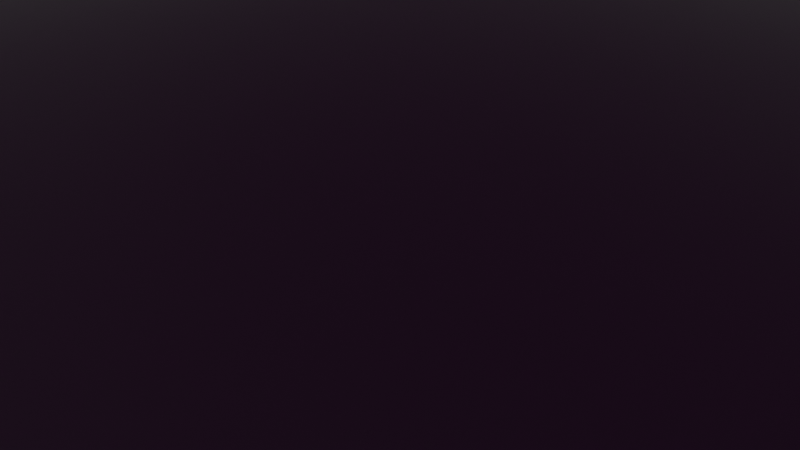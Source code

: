 # Source: LDJAM_50_tower.blend  (saved by Blender 3.0.42; exported with 4.5.12 LTS)
import bpy
from mathutils import Matrix  # noqa: F401  (used for matrix-valued properties, if any)

bpy.ops.wm.read_factory_settings(use_empty=True)
scene = bpy.context.scene
scene.name = 'Scene'

# ---- collections
col_collection = bpy.data.collections.new('Collection'); scene.collection.children.link(col_collection)
col_building = bpy.data.collections.new('Building'); scene.collection.children.link(col_building)
col_floor_25x25 = bpy.data.collections.new('Floor_25x25'); scene.collection.children.link(col_floor_25x25)
col_side_25x25 = bpy.data.collections.new('Side_25x25'); scene.collection.children.link(col_side_25x25)
col_closer_enviro = bpy.data.collections.new('Closer_Enviro'); scene.collection.children.link(col_closer_enviro)
col_side_base_entrance_25x25 = bpy.data.collections.new('Side_Base_Entrance_25x25'); scene.collection.children.link(col_side_base_entrance_25x25)
col_top_25x25 = bpy.data.collections.new('Top_25x25'); scene.collection.children.link(col_top_25x25)

# ---- images (referenced by path relative to the original .blend; pixels are not part of the script)
import os
ASSET_DIR = os.environ.get("B2B_ASSET_DIR", "")  # directory of the original .blend (textures are referenced by path, not embedded)
HERE = os.path.dirname(os.path.abspath(__file__))  # packed textures are extracted next to this script under _unpacked/

def load_image(name, relpath, width, height, colorspace="sRGB"):
    """Load a texture the original file referenced (path relative to the .blend, or extracted next to this script)."""
    p = next((c for c in (os.path.join(HERE, relpath), os.path.join(ASSET_DIR, relpath)) if relpath and os.path.exists(c)), "")
    if p:
        img = bpy.data.images.load(p, check_existing=True)
        img.name = name
    else:  # same state as the original file: an image datablock whose file is absent (Cycles renders it pink)
        img = bpy.data.images.new(name, width, height)
        img.source = "FILE"
        img.filepath = "//" + (relpath or name)
    img.colorspace_settings.name = colorspace
    return img
img_tex_building_png = load_image('tex_building.png', 'tex_building.png', 1024, 1024, 'sRGB')

# ---- materials (node trees are filled in below, after node groups)
mat_mdl_tower_structure = bpy.data.materials.new('mdl_tower_structure')
mat_mdl_tower_structure.use_backface_culling = True
mat_mdl_tower_structure.use_transparent_shadow = False
mat_mdl_walls = bpy.data.materials.new('mdl_walls')
mat_mdl_walls.use_backface_culling = True
mat_mdl_walls.use_transparent_shadow = False
mat_mat_tower_floor = bpy.data.materials.new('mat_tower_floor')
mat_mat_tower_floor.use_backface_culling = True
mat_mat_tower_floor.use_transparent_shadow = False
mat_mdl_glass = bpy.data.materials.new('mdl_glass')
mat_mdl_glass.surface_render_method = 'BLENDED'
mat_mdl_glass.blend_method = 'BLEND'
mat_mdl_glass.use_backface_culling = True
mat_mdl_glass.use_transparent_shadow = False
mat_mat_closer_enviro = bpy.data.materials.new('mat_closer_enviro')
mat_mat_closer_enviro.use_backface_culling = True
mat_mat_closer_enviro.use_transparent_shadow = False
mat_mat_neon = bpy.data.materials.new('mat_neon')
mat_mat_neon.use_transparent_shadow = False
mat_mat_meta_structure = bpy.data.materials.new('mat_meta_structure')
mat_mat_meta_structure.use_transparent_shadow = False

# ---- material node trees
mat_mdl_tower_structure.use_nodes = True; mat_mdl_tower_structure.node_tree.nodes.clear()
_N = mat_mdl_tower_structure.node_tree.nodes; _L = mat_mdl_tower_structure.node_tree.links
n0 = _N.new('ShaderNodeBsdfPrincipled'); n0.name = 'Principled BSDF'; n0.location = (10, 300)
n0.distribution = 'GGX'
n0.subsurface_method = 'RANDOM_WALK_SKIN'
n0.inputs[3].default_value = 1.45
n0.inputs[27].default_value = (0.0, 0.0, 0.0, 1.0)
n0.inputs[28].default_value = 1.0
n1 = _N.new('ShaderNodeOutputMaterial'); n1.name = 'Material Output'; n1.location = (300, 300)
n2 = _N.new('ShaderNodeTexImage'); n2.name = 'Image Texture'; n2.location = (-420, 192)
n2.image = img_tex_building_png
_L.new(n0.outputs[0], n1.inputs[0])
_L.new(n2.outputs[0], n0.inputs[0])
n1.is_active_output = True
mat_mdl_walls.use_nodes = True; mat_mdl_walls.node_tree.nodes.clear()
_N = mat_mdl_walls.node_tree.nodes; _L = mat_mdl_walls.node_tree.links
n0 = _N.new('ShaderNodeBsdfPrincipled'); n0.name = 'Principled BSDF'; n0.location = (10, 300)
n0.distribution = 'GGX'
n0.subsurface_method = 'RANDOM_WALK_SKIN'
n0.inputs[3].default_value = 1.45
n0.inputs[27].default_value = (0.0, 0.0, 0.0, 1.0)
n0.inputs[28].default_value = 1.0
n1 = _N.new('ShaderNodeOutputMaterial'); n1.name = 'Material Output'; n1.location = (300, 300)
_L.new(n0.outputs[0], n1.inputs[0])
n1.is_active_output = True
mat_mat_tower_floor.use_nodes = True; mat_mat_tower_floor.node_tree.nodes.clear()
_N = mat_mat_tower_floor.node_tree.nodes; _L = mat_mat_tower_floor.node_tree.links
n0 = _N.new('ShaderNodeBsdfPrincipled'); n0.name = 'Principled BSDF'; n0.location = (10, 300)
n0.distribution = 'GGX'
n0.subsurface_method = 'RANDOM_WALK_SKIN'
n0.inputs[0].default_value = (0.1036, 0.153, 0.8, 1.0)
n0.inputs[3].default_value = 1.45
n0.inputs[27].default_value = (0.0, 0.0, 0.0, 1.0)
n0.inputs[28].default_value = 1.0
n1 = _N.new('ShaderNodeOutputMaterial'); n1.name = 'Material Output'; n1.location = (300, 300)
_L.new(n0.outputs[0], n1.inputs[0])
n1.is_active_output = True
mat_mdl_glass.use_nodes = True; mat_mdl_glass.node_tree.nodes.clear()
_N = mat_mdl_glass.node_tree.nodes; _L = mat_mdl_glass.node_tree.links
n0 = _N.new('ShaderNodeBsdfPrincipled'); n0.name = 'Principled BSDF'; n0.location = (10, 300)
n0.distribution = 'GGX'
n0.subsurface_method = 'RANDOM_WALK_SKIN'
n0.inputs[3].default_value = 1.45
n0.inputs[4].default_value = 0.4961
n0.inputs[27].default_value = (0.0, 0.0, 0.0, 1.0)
n0.inputs[28].default_value = 1.0
n1 = _N.new('ShaderNodeOutputMaterial'); n1.name = 'Material Output'; n1.location = (300, 300)
_L.new(n0.outputs[0], n1.inputs[0])
n1.is_active_output = True
mat_mat_closer_enviro.use_nodes = True; mat_mat_closer_enviro.node_tree.nodes.clear()
_N = mat_mat_closer_enviro.node_tree.nodes; _L = mat_mat_closer_enviro.node_tree.links
n0 = _N.new('ShaderNodeBsdfPrincipled'); n0.name = 'Principled BSDF'; n0.location = (10, 300)
n0.distribution = 'GGX'
n0.subsurface_method = 'RANDOM_WALK_SKIN'
n0.inputs[0].default_value = (0.6, 0.6, 0.6, 1.0)
n0.inputs[3].default_value = 1.45
n0.inputs[27].default_value = (0.0, 0.0, 0.0, 1.0)
n0.inputs[28].default_value = 1.0
n1 = _N.new('ShaderNodeOutputMaterial'); n1.name = 'Material Output'; n1.location = (300, 300)
_L.new(n0.outputs[0], n1.inputs[0])
n1.is_active_output = True
mat_mat_neon.use_nodes = True; mat_mat_neon.node_tree.nodes.clear()
_N = mat_mat_neon.node_tree.nodes; _L = mat_mat_neon.node_tree.links
n0 = _N.new('ShaderNodeBsdfPrincipled'); n0.name = 'Principled BSDF'; n0.location = (10, 300)
n0.distribution = 'GGX'
n0.subsurface_method = 'RANDOM_WALK_SKIN'
n0.inputs[3].default_value = 1.45
n0.inputs[27].default_value = (0.0, 0.0, 0.0, 1.0)
n0.inputs[28].default_value = 1.0
n1 = _N.new('ShaderNodeOutputMaterial'); n1.name = 'Material Output'; n1.location = (300, 300)
_L.new(n0.outputs[0], n1.inputs[0])
n1.is_active_output = True
mat_mat_meta_structure.use_nodes = True; mat_mat_meta_structure.node_tree.nodes.clear()
_N = mat_mat_meta_structure.node_tree.nodes; _L = mat_mat_meta_structure.node_tree.links
n0 = _N.new('ShaderNodeBsdfPrincipled'); n0.name = 'Principled BSDF'; n0.location = (10, 300)
n0.distribution = 'GGX'
n0.subsurface_method = 'RANDOM_WALK_SKIN'
n0.inputs[3].default_value = 1.45
n0.inputs[27].default_value = (0.0, 0.0, 0.0, 1.0)
n0.inputs[28].default_value = 1.0
n1 = _N.new('ShaderNodeOutputMaterial'); n1.name = 'Material Output'; n1.location = (300, 300)
_L.new(n0.outputs[0], n1.inputs[0])
n1.is_active_output = True

# ---- world
world_world = bpy.data.worlds.new('World'); scene.world = world_world
world_world.use_nodes = True; world_world.node_tree.nodes.clear()
_N = world_world.node_tree.nodes; _L = world_world.node_tree.links
n0 = _N.new('ShaderNodeOutputWorld'); n0.name = 'World Output'; n0.location = (300, 300)
n1 = _N.new('ShaderNodeBackground'); n1.name = 'Background'; n1.location = (10, 300)
n1.inputs[0].default_value = (0.05088, 0.05088, 0.05088, 1.0)
_L.new(n1.outputs[0], n0.inputs[0])
n0.is_active_output = True
world_world.color = (0.05088, 0.05088, 0.05088)
world_world.use_sun_shadow = False
world_world.sun_shadow_jitter_overblur = 0.0

# ---- cameras
cam_camera = bpy.data.cameras.new('Camera')
cam_camera.clip_end = 100.0
cam_camera.ortho_scale = 7.314

# ---- lights
light_light = bpy.data.lights.new('Light', 'POINT')
light_light.transmission_factor = 0.0
light_light.energy = 1000.0
light_light.shadow_soft_size = 0.1
light_light.shadow_maximum_resolution = 0.006
light_light.use_absolute_resolution = True

# ---- meshes
me_plane_002 = bpy.data.meshes.new('Plane.002')
me_plane_002.from_pydata([(-0.25, -16.77, -1.918), (5.25, -16.77, -1.918), (-0.25, -16.77, 1.918), (5.25, -16.77, 1.918), (-0.25, -15.45, -1.918), (5.25, -15.45, -1.918), (-0.25, -15.45, 1.918), (5.25, -15.45, 1.918), (-0.25, -17.22, -1.076), (-0.25, -17.22, 1.076), (5.25, -17.22, -1.076), (5.25, -17.22, 1.076), (-0.25, -16.77, -1.076), (-0.25, -16.77, 1.076), (5.25, -16.77, 1.076), (5.25, -16.77, -1.076), (5.25, -17.5, -0.6679), (5.25, -17.5, 0.6679), (-0.25, -17.5, 0.6679), (-0.25, -17.5, -0.6679), (5.25, -17.22, 0.6679), (5.25, -17.22, -0.6679), (-0.25, -17.22, -0.6679), (-0.25, -17.22, 0.6679), (2.325, -16.87, -2.103), (2.787, -16.87, -2.103), (2.325, -16.87, 2.103), (2.787, -16.87, 2.103), (2.325, -15.35, -2.103), (2.787, -15.35, -2.103), (2.325, -15.35, 2.103), (2.787, -15.35, 2.103), (2.325, -17.39, -1.226), (2.325, -17.39, 1.226), (2.787, -17.39, -1.226), (2.787, -17.39, 1.226), (2.325, -16.87, -1.226), (2.325, -16.87, 1.226), (2.787, -16.87, 1.226), (2.787, -16.87, -1.226), (2.787, -17.72, -0.788), (2.787, -17.72, 0.788), (2.325, -17.72, 0.788), (2.325, -17.72, -0.788), (2.787, -17.39, 0.788), (2.787, -17.39, -0.788), (2.325, -17.39, -0.788), (2.325, -17.39, 0.788)], [], [(3, 14, 7), (1, 0, 4, 5), (2, 3, 7, 6), (15, 1, 5), (13, 14, 3, 2), (19, 16, 17, 18), (21, 22, 8, 10), (0, 1, 15, 12), (12, 15, 10, 8), (14, 13, 9, 11), (11, 9, 23, 20), (14, 11, 20), (14, 20, 21, 15), (5, 4, 6, 7), (7, 14, 15, 5), (22, 21, 16, 19), (15, 21, 10), (21, 20, 17, 16), (20, 23, 18, 17), (27, 38, 31), (25, 24, 28, 29), (26, 27, 31, 30), (39, 25, 29), (37, 38, 27, 26), (43, 40, 41, 42), (45, 46, 32, 34), (24, 25, 39, 36), (36, 39, 34, 32), (38, 37, 33, 35), (35, 33, 47, 44), (38, 35, 44), (38, 44, 45, 39), (29, 28, 30, 31), (31, 38, 39, 29), (46, 45, 40, 43), (39, 45, 34), (45, 44, 41, 40), (44, 47, 42, 41)])
_uv = me_plane_002.uv_layers.new(name='UVMap')
_uv.uv.foreach_set('vector', [0.4992, 0.62, 0.5125, 0.62, 0.52, 0.62, 0.5598, 0.62, 0.5598, 0.4971, 0.5806, 0.4971, 0.5806, 0.62, 0.4992, 0.4971, 0.4992, 0.62, 0.52, 0.62, 0.52, 0.4971, 0.5465, 0.62, 0.5598, 0.62, 0.5806, 0.62, 0.5125, 0.4971, 0.5125, 0.62, 0.4992, 0.62, 0.4992, 0.4971, 0.5285, 0.4971, 0.5285, 0.62, 0.5074, 0.62, 0.5074, 0.4971, 0.533, 0.62, 0.533, 0.4971, 0.5394, 0.4971, 0.5394, 0.62, 0.5598, 0.4971, 0.5598, 0.62, 0.5465, 0.62, 0.5465, 0.4971, 0.5465, 0.4971, 0.5465, 0.62, 0.5394, 0.62, 0.5394, 0.4971, 0.5125, 0.62, 0.5125, 0.4971, 0.5054, 0.4971, 0.5054, 0.62, 0.5054, 0.62, 0.5054, 0.4971, 0.5119, 0.4971, 0.5119, 0.62, 0.5125, 0.62, 0.5054, 0.62, 0.5119, 0.62, 0.5125, 0.62, 0.5119, 0.62, 0.533, 0.62, 0.5465, 0.62, 0.5806, 0.62, 0.5806, 0.4971, 0.52, 0.4971, 0.52, 0.62, 0.52, 0.62, 0.5125, 0.62, 0.5465, 0.62, 0.5806, 0.62, 0.533, 0.4971, 0.533, 0.62, 0.5285, 0.62, 0.5285, 0.4971, 0.5465, 0.62, 0.533, 0.62, 0.5394, 0.62, 0.533, 0.62, 0.5119, 0.62, 0.5074, 0.62, 0.5285, 0.62, 0.5119, 0.62, 0.5119, 0.4971, 0.5074, 0.4971, 0.5074, 0.62, 0.4946, 0.565, 0.5085, 0.565, 0.5187, 0.565, 0.5611, 0.565, 0.5611, 0.5547, 0.5852, 0.5547, 0.5852, 0.565, 0.4946, 0.5547, 0.4946, 0.565, 0.5187, 0.565, 0.5187, 0.5547, 0.5472, 0.565, 0.5611, 0.565, 0.5852, 0.565, 0.5085, 0.5547, 0.5085, 0.565, 0.4946, 0.565, 0.4946, 0.5547, 0.5269, 0.5547, 0.5269, 0.565, 0.502, 0.565, 0.502, 0.5547, 0.5321, 0.565, 0.5321, 0.5547, 0.539, 0.5547, 0.539, 0.565, 0.5611, 0.5547, 0.5611, 0.565, 0.5472, 0.565, 0.5472, 0.5547, 0.5472, 0.5547, 0.5472, 0.565, 0.539, 0.565, 0.539, 0.5547, 0.5085, 0.565, 0.5085, 0.5547, 0.5002, 0.5547, 0.5002, 0.565, 0.5002, 0.565, 0.5002, 0.5547, 0.5072, 0.5547, 0.5072, 0.565, 0.5085, 0.565, 0.5002, 0.565, 0.5072, 0.565, 0.5085, 0.565, 0.5072, 0.565, 0.5321, 0.565, 0.5472, 0.565, 0.5852, 0.565, 0.5852, 0.5547, 0.5187, 0.5547, 0.5187, 0.565, 0.5187, 0.565, 0.5085, 0.565, 0.5472, 0.565, 0.5852, 0.565, 0.5321, 0.5547, 0.5321, 0.565, 0.5269, 0.565, 0.5269, 0.5547, 0.5472, 0.565, 0.5321, 0.565, 0.539, 0.565, 0.5321, 0.565, 0.5072, 0.565, 0.502, 0.565, 0.5269, 0.565, 0.5072, 0.565, 0.5072, 0.5547, 0.502, 0.5547, 0.502, 0.565])
me_plane_002.materials.append(mat_mdl_tower_structure)
me_plane_002.use_remesh_fix_poles = True
me_plane_002.use_remesh_preserve_attributes = False
me_plane_002.update()
me_cube_004 = bpy.data.meshes.new('Cube.004')
me_cube_004.from_pydata([(-10.99, -7.974, 2.543), (-10.99, -7.974, 4.666), (-10.99, 1.0, 2.543), (-10.99, 1.0, 4.666), (-15.05, 1.0, 2.543), (-15.05, 1.0, 4.666), (-8.521, 6.798, 2.543), (-8.521, 6.798, 4.666), (-19.6, 6.798, 2.543), (-19.6, 6.798, 4.666), (-8.521, 10.18, 2.543), (-8.521, 10.18, 4.666), (-17.35, -7.974, 2.543), (-17.35, -7.974, 4.666), (-17.75, -6.112, 2.543), (-17.75, -6.112, 4.666), (-17.75, 1.597, 2.543), (-17.75, 1.597, 4.666), (-17.9, -1.298, 2.543), (-17.9, -1.298, 4.666), (-22.17, -1.298, 2.543), (-22.17, -1.298, 4.666), (-19.6, 9.439, 2.543), (-19.6, 9.439, 4.666), (-13.53, 6.798, 2.543), (-13.53, 6.798, 4.666), (-13.53, 9.439, 2.543), (-13.53, 9.439, 4.666), (-5.001, -10.2, 2.543), (-5.001, -10.2, 4.666), (-5.001, 1.0, 2.543), (-5.001, 1.0, 4.666)], [], [(2, 3, 1, 0), (3, 2, 4, 5), (7, 6, 8, 9), (6, 7, 11, 10), (0, 1, 13, 12), (15, 14, 16, 17), (18, 19, 21, 20), (9, 8, 22, 23), (25, 24, 26, 27), (30, 31, 29, 28)])
_uv = me_cube_004.uv_layers.new(name='UVMap')
_uv.uv.foreach_set('vector', [0.375, 0.5, 0.625, 0.5, 0.625, 0.75, 0.375, 0.75, 0.625, 0.5, 0.375, 0.5, 0.375, 0.5, 0.625, 0.5, 0.625, 0.5, 0.375, 0.5, 0.375, 0.5, 0.625, 0.5, 0.375, 0.5, 0.625, 0.5, 0.625, 0.5, 0.375, 0.5, 0.375, 0.75, 0.625, 0.75, 0.625, 0.75, 0.375, 0.75, 0.625, 0.75, 0.375, 0.75, 0.375, 0.75, 0.625, 0.75, 0.375, 0.75, 0.625, 0.75, 0.625, 0.75, 0.375, 0.75, 0.625, 0.5, 0.375, 0.5, 0.375, 0.5, 0.625, 0.5, 0.625, 0.5, 0.375, 0.5, 0.375, 0.5, 0.625, 0.5, 0.375, 0.5, 0.625, 0.5, 0.625, 0.75, 0.375, 0.75])
me_cube_004.materials.append(mat_mdl_walls)
me_cube_004.use_remesh_fix_poles = True
me_cube_004.use_remesh_preserve_attributes = False
me_cube_004.update()
me_cube_016 = bpy.data.meshes.new('Cube.016')
me_cube_016.from_pydata([(1.508, -7.483, 0.1334), (1.508, -7.483, 2.257), (1.508, 1.0, 0.1334), (1.508, 1.0, 2.257), (-2.549, 1.0, 0.1334), (-2.549, 1.0, 2.257), (4.601, 6.798, 0.1334), (4.601, 6.798, 2.257), (-7.101, 6.798, 0.1334), (-7.101, 6.798, 2.257), (4.601, 10.77, 0.1334), (4.601, 10.77, 2.257), (-4.855, -7.483, 0.1334), (-4.855, -7.483, 2.257), (-5.246, -6.112, 0.1334), (-5.246, -6.112, 2.257), (-5.246, 1.597, 0.1334), (-5.246, 1.597, 2.257), (-5.403, -1.298, 0.1334), (-5.403, -1.298, 2.257), (-8.493, -1.298, 0.1334), (-8.493, -1.298, 2.257), (-7.101, 9.439, 0.1334), (-7.101, 9.439, 2.257), (-1.027, 6.798, 0.1334), (-1.027, 6.798, 2.257), (-1.027, 9.439, 0.1334), (-1.027, 9.439, 2.257), (7.499, -10.2, 0.1334), (7.499, -10.2, 2.257), (7.499, 1.0, 0.1334), (7.499, 1.0, 2.257)], [], [(2, 3, 1, 0), (3, 2, 4, 5), (7, 6, 8, 9), (6, 7, 11, 10), (0, 1, 13, 12), (15, 14, 16, 17), (18, 19, 21, 20), (9, 8, 22, 23), (25, 24, 26, 27), (30, 31, 29, 28)])
_uv = me_cube_016.uv_layers.new(name='UVMap')
_uv.uv.foreach_set('vector', [0.375, 0.5, 0.625, 0.5, 0.625, 0.75, 0.375, 0.75, 0.625, 0.5, 0.375, 0.5, 0.375, 0.5, 0.625, 0.5, 0.625, 0.5, 0.375, 0.5, 0.375, 0.5, 0.625, 0.5, 0.375, 0.5, 0.625, 0.5, 0.625, 0.5, 0.375, 0.5, 0.375, 0.75, 0.625, 0.75, 0.625, 0.75, 0.375, 0.75, 0.625, 0.75, 0.375, 0.75, 0.375, 0.75, 0.625, 0.75, 0.375, 0.75, 0.625, 0.75, 0.625, 0.75, 0.375, 0.75, 0.625, 0.5, 0.375, 0.5, 0.375, 0.5, 0.625, 0.5, 0.625, 0.5, 0.375, 0.5, 0.375, 0.5, 0.625, 0.5, 0.375, 0.5, 0.625, 0.5, 0.625, 0.75, 0.375, 0.75])
me_cube_016.materials.append(mat_mdl_walls)
me_cube_016.use_remesh_fix_poles = True
me_cube_016.use_remesh_preserve_attributes = False
me_cube_016.update()
me_plane_009 = bpy.data.meshes.new('Plane.009')
me_plane_009.from_pydata([(0.0, -10.24, 0.0), (3.893, -10.24, 0.0), (12.36, -3.968, 0.0), (12.36, -10.61, 0.0), (0.0, 0.0, 0.0), (10.2, -3.968, 0.0), (10.2, 0.0, 0.0), (3.893, -12.64, 0.0), (10.33, -12.64, 0.0)], [], [(1, 5, 4), (0, 1, 4), (6, 4, 5), (1, 7, 8), (2, 5, 3), (1, 8, 3, 5)])
_uv = me_plane_009.uv_layers.new(name='UVMap')
_uv.uv.foreach_set('vector', [1.0, 0.0, 1.0, 0.3063, 0.3817, 0.3063, 0.0, 0.0, 0.3817, 0.0, 0.0, 0.3063, 1.0, 0.5, 0.3817, 0.3063, 1.0, 0.3063, 1.0, 0.0, 1.0, 0.0, 1.0, 0.0, 1.0, 0.3063, 1.0, 0.3063, 1.0, 0.0, 1.0, 0.0, 1.0, 0.0, 1.0, 0.0, 1.0, 0.3063])
me_plane_009.materials.append(mat_mat_tower_floor)
me_plane_009.use_remesh_fix_poles = True
me_plane_009.use_remesh_preserve_attributes = False
me_plane_009.update()
me_plane = bpy.data.meshes.new('Plane')
me_plane.from_pydata([(-1.192e-08, 10.01, 0.1881), (-4.649e-07, 10.01, 4.812), (1.629e-07, -10.08, 0.1881), (-2.901e-07, -10.08, 4.812), (3.962e-08, 4.087, 0.1881), (-2.0, 4.039, 0.1881), (-2.0, -4.106, 0.1881), (1.114e-07, -4.154, 0.1881), (-3.416e-07, -4.154, 4.812), (-2.0, -4.106, 4.812), (-2.0, 4.039, 4.812), (-4.134e-07, 4.087, 4.812)], [], [(0, 1, 11, 4), (7, 8, 3, 2), (9, 6, 5, 10)])
_uv = me_plane.uv_layers.new(name='UVMap')
_uv.uv.foreach_set('vector', [0.0, 0.0, 1.0, 0.0, 1.0, 0.2948, 0.0, 0.2948, 0.0, 0.7052, 1.0, 0.7052, 1.0, 1.0, 0.0, 1.0, 1.0, 0.7028, 0.0, 0.7028, 0.0, 0.2972, 1.0, 0.2972])
me_plane.materials.append(mat_mdl_glass)
me_plane.use_remesh_fix_poles = True
me_plane.use_remesh_preserve_attributes = False
me_plane.update()
me_plane_001 = bpy.data.meshes.new('Plane.001')
me_plane_001.from_pydata([(1.609e-07, -0.05269, 0.1239), (2.086e-07, -0.05269, 4.876), (1.609e-07, 0.05269, 0.1239), (2.086e-07, 0.05269, 4.876)], [], [(0, 1, 3, 2)])
_uv = me_plane_001.uv_layers.new(name='UVMap')
_uv.uv.foreach_set('vector', [0.344, 0.5663, 0.344, 0.6725, 0.344, 0.6725, 0.344, 0.5663])
me_plane_001.materials.append(mat_mdl_tower_structure)
me_plane_001.use_remesh_fix_poles = True
me_plane_001.use_remesh_preserve_attributes = False
me_plane_001.update()
me_cube_009 = bpy.data.meshes.new('Cube.009')
me_cube_009.from_pydata([(-0.1468, -10.04, -0.06496), (-0.1468, -10.04, 0.4809), (-0.1468, 10.04, -0.06496), (-0.1468, 10.04, 0.4809), (0.1468, -10.04, -0.06496), (0.1468, -10.04, 0.4809), (0.1468, 10.04, -0.06496), (0.1468, 10.04, 0.4809), (-0.1468, -4.115, -0.06496), (-2.127, -4.115, -0.06496), (-2.127, 4.115, -0.06496), (-0.1468, 4.115, -0.06496), (-0.1468, 4.115, 0.4809), (-2.127, 4.115, 0.4809), (-2.127, -4.115, 0.4809), (-0.1468, -4.115, 0.4809), (0.1468, 4.021, -0.06496), (-1.833, 4.021, -0.06496), (-1.833, -3.996, -0.06496), (0.1468, -3.996, -0.06496), (0.1468, -3.996, 0.4809), (-1.833, -3.996, 0.4809), (-1.833, 4.021, 0.4809), (0.1468, 4.021, 0.4809)], [], [(20, 15, 1, 5), (2, 3, 7, 6), (4, 5, 1, 0), (19, 20, 5, 4), (21, 18, 17, 22), (14, 21, 22, 13), (7, 3, 12, 23), (6, 7, 23, 16), (0, 1, 15, 8), (11, 12, 3, 2), (15, 20, 21, 14), (23, 12, 13, 22), (20, 19, 18, 21), (16, 23, 22, 17), (12, 11, 10, 13), (8, 15, 14, 9), (13, 10, 9, 14)])
_uv = me_cube_009.uv_layers.new(name='UVMap')
_uv.uv.foreach_set('vector', [0.3473, 0.5743, 0.3408, 0.5743, 0.3408, 0.5743, 0.3473, 0.5743, 0.3408, 0.5621, 0.3408, 0.5743, 0.3473, 0.5743, 0.3473, 0.5621, 0.3473, 0.5621, 0.3473, 0.5743, 0.3408, 0.5743, 0.3408, 0.5621, 0.3473, 0.5621, 0.3473, 0.5743, 0.3473, 0.5743, 0.3473, 0.5621, 0.3031, 0.5743, 0.3031, 0.5621, 0.3031, 0.5621, 0.3031, 0.5743, 0.2965, 0.5743, 0.3031, 0.5743, 0.3031, 0.5743, 0.2965, 0.5743, 0.3473, 0.5743, 0.3408, 0.5743, 0.3408, 0.5743, 0.3473, 0.5743, 0.3473, 0.5621, 0.3473, 0.5743, 0.3473, 0.5743, 0.3473, 0.5621, 0.3408, 0.5621, 0.3408, 0.5743, 0.3408, 0.5743, 0.3408, 0.5621, 0.3408, 0.5621, 0.3408, 0.5743, 0.3408, 0.5743, 0.3408, 0.5621, 0.3408, 0.5743, 0.3473, 0.5743, 0.3031, 0.5743, 0.2965, 0.5743, 0.3473, 0.5743, 0.3408, 0.5743, 0.2965, 0.5743, 0.3031, 0.5743, 0.3473, 0.5743, 0.3473, 0.5621, 0.3031, 0.5621, 0.3031, 0.5743, 0.3473, 0.5621, 0.3473, 0.5743, 0.3031, 0.5743, 0.3031, 0.5621, 0.3408, 0.5743, 0.3408, 0.5621, 0.2965, 0.5621, 0.2965, 0.5743, 0.3408, 0.5621, 0.3408, 0.5743, 0.2965, 0.5743, 0.2965, 0.5621, 0.2965, 0.5743, 0.2965, 0.5621, 0.2965, 0.5621, 0.2965, 0.5743])
me_cube_009.materials.append(mat_mdl_tower_structure)
me_cube_009.use_remesh_fix_poles = True
me_cube_009.use_remesh_preserve_attributes = False
me_cube_009.update()
me_plane_010 = bpy.data.meshes.new('Plane.010')
me_plane_010.from_pydata([(8.045e-08, -0.05269, 0.1239), (1.043e-07, -0.05269, 4.876), (8.045e-08, 0.05269, 0.1239), (1.043e-07, 0.05269, 4.876)], [], [(0, 1, 3, 2)])
_uv = me_plane_010.uv_layers.new(name='UVMap')
_uv.uv.foreach_set('vector', [0.344, 0.5663, 0.344, 0.6725, 0.344, 0.6725, 0.344, 0.5663])
me_plane_010.materials.append(mat_mdl_tower_structure)
me_plane_010.use_remesh_fix_poles = True
me_plane_010.use_remesh_preserve_attributes = False
me_plane_010.update()
me_plane_011 = bpy.data.meshes.new('Plane.011')
me_plane_011.from_pydata([(1.609e-07, -0.05269, 0.1239), (2.086e-07, -0.05269, 4.876), (1.609e-07, 0.05269, 0.1239), (2.086e-07, 0.05269, 4.876)], [], [(0, 1, 3, 2)])
_uv = me_plane_011.uv_layers.new(name='UVMap')
_uv.uv.foreach_set('vector', [0.2994, 0.5663, 0.2994, 0.6725, 0.2994, 0.6725, 0.2994, 0.5663])
me_plane_011.materials.append(mat_mdl_tower_structure)
me_plane_011.use_remesh_fix_poles = True
me_plane_011.use_remesh_preserve_attributes = False
me_plane_011.update()
me_plane_012 = bpy.data.meshes.new('Plane.012')
me_plane_012.from_pydata([(-1.012, -0.1447, 0.1239), (-1.012, -0.1447, 4.876), (-1.012, 0.1447, 0.1239), (-1.012, 0.1447, 4.876), (1.012, -0.1447, 0.1239), (1.012, -0.1447, 4.876), (1.012, 0.1447, 0.1239), (1.012, 0.1447, 4.876)], [], [(0, 1, 3, 2), (4, 6, 7, 5), (0, 2, 6, 4), (1, 0, 4, 5), (3, 1, 5, 7), (2, 3, 7, 6)])
_uv = me_plane_012.uv_layers.new(name='UVMap')
_uv.uv.foreach_set('vector', [0.689, 0.5056, 0.689, 0.5996, 0.6947, 0.5996, 0.6947, 0.5056, 0.689, 0.5056, 0.6947, 0.5056, 0.6947, 0.5996, 0.689, 0.5996, 0.689, 0.5056, 0.6947, 0.5056, 0.6947, 0.5056, 0.689, 0.5056, 0.689, 0.5996, 0.689, 0.5056, 0.689, 0.5056, 0.689, 0.5996, 0.6947, 0.5996, 0.689, 0.5996, 0.689, 0.5996, 0.6947, 0.5996, 0.6947, 0.5056, 0.6947, 0.5996, 0.6947, 0.5996, 0.6947, 0.5056])
me_plane_012.materials.append(mat_mdl_tower_structure)
me_plane_012.use_remesh_fix_poles = True
me_plane_012.use_remesh_preserve_attributes = False
me_plane_012.update()
me_cube_002 = bpy.data.meshes.new('Cube.002')
me_cube_002.from_pydata([(10.16, 0.0, 2.384e-07), (12.85, -10.45, 0.5), (12.85, -10.45, 0.0), (10.16, -4.354, 0.5), (12.85, -3.775, 0.0), (12.85, -3.775, 0.5), (10.91, -3.775, 0.5), (12.28, -10.45, 0.5), (10.16, -4.354, 2.384e-07), (10.91, -3.775, 2.384e-07), (10.91, 0.0, 2.384e-07), (10.91, 0.0, 0.5), (10.16, 0.0, 0.5), (12.28, -10.45, 0.0), (12.28, -4.354, 0.0), (12.28, -4.354, 0.5)], [], [(4, 5, 1, 2), (5, 6, 3, 15), (4, 9, 6, 5), (11, 6, 9, 10), (1, 5, 15, 7), (6, 11, 12, 3), (10, 9, 8, 0), (4, 2, 13, 14), (4, 14, 8, 9), (15, 3, 8, 14), (0, 8, 3, 12), (7, 15, 14, 13)])
_uv = me_cube_002.uv_layers.new(name='UVMap')
_uv.uv.foreach_set('vector', [0.4785, 0.6636, 0.7285, 0.6636, 0.7285, 0.7286, 0.4785, 0.7286, 0.7285, 0.6636, 0.7499, 0.6636, 0.7499, 0.672, 0.7348, 0.6707, 0.4785, 0.6636, 0.7499, 0.6636, 0.7499, 0.6636, 0.7285, 0.6636, 0.7499, 0.625, 0.7499, 0.6636, 0.7499, 0.6636, 0.7499, 0.625, 0.7285, 0.7286, 0.7285, 0.6636, 0.7348, 0.6707, 0.7342, 0.7343, 0.7499, 0.6636, 0.7499, 0.625, 0.7499, 0.625, 0.7499, 0.6636, 0.7499, 0.625, 0.7499, 0.6636, 0.7499, 0.6636, 0.7499, 0.625, 0.4785, 0.6636, 0.4785, 0.7286, 0.4785, 0.7286, 0.4785, 0.6636, 0.4785, 0.6636, 0.4785, 0.6636, 0.7499, 0.6636, 0.7499, 0.6636, 0.7348, 0.6707, 0.7499, 0.672, 0.7499, 0.6636, 0.4785, 0.6636, 0.7499, 0.625, 0.7499, 0.6636, 0.7499, 0.6636, 0.7499, 0.625, 0.7342, 0.7343, 0.7348, 0.6707, 0.4785, 0.6636, 0.4785, 0.7286])
me_cube_002.materials.append(mat_mdl_tower_structure)
me_cube_002.use_remesh_preserve_volume = False
me_cube_002.use_remesh_preserve_attributes = False
me_cube_002.use_mirror_vertex_groups = False
me_cube_002.update()
me_plane_014 = bpy.data.meshes.new('Plane.014')
me_plane_014.from_pydata([(-1.012, -0.1447, 0.1239), (-1.012, -0.1447, 4.876), (-1.012, 0.1447, 0.1239), (-1.012, 0.1447, 4.876), (1.012, -0.1447, 0.1239), (1.012, -0.1447, 4.876), (1.012, 0.1447, 0.1239), (1.012, 0.1447, 4.876)], [], [(0, 1, 3, 2), (4, 6, 7, 5), (0, 2, 6, 4), (1, 0, 4, 5), (3, 1, 5, 7), (2, 3, 7, 6)])
_uv = me_plane_014.uv_layers.new(name='UVMap')
_uv.uv.foreach_set('vector', [0.5308, 0.5056, 0.5308, 0.5996, 0.5365, 0.5996, 0.5365, 0.5056, 0.5308, 0.5056, 0.5365, 0.5056, 0.5365, 0.5996, 0.5308, 0.5996, 0.5308, 0.5056, 0.5365, 0.5056, 0.5365, 0.5056, 0.5308, 0.5056, 0.5308, 0.5996, 0.5308, 0.5056, 0.5308, 0.5056, 0.5308, 0.5996, 0.5365, 0.5996, 0.5308, 0.5996, 0.5308, 0.5996, 0.5365, 0.5996, 0.5365, 0.5056, 0.5365, 0.5996, 0.5365, 0.5996, 0.5365, 0.5056])
me_plane_014.materials.append(mat_mdl_tower_structure)
me_plane_014.use_remesh_fix_poles = True
me_plane_014.use_remesh_preserve_attributes = False
me_plane_014.update()
me_cube_019 = bpy.data.meshes.new('Cube.019')
me_cube_019.from_pydata([], [], [])
_uv = me_cube_019.uv_layers.new(name='UVMap')
_uv.uv.foreach_set('vector', [])
me_cube_019.materials.append(mat_mdl_tower_structure)
me_cube_019.use_remesh_fix_poles = True
me_cube_019.use_remesh_preserve_attributes = False
me_cube_019.update()
me_cube_021 = bpy.data.meshes.new('Cube.021')
me_cube_021.from_pydata([(1.79, 1.29, 0.05496), (1.79, 1.29, 4.823), (1.79, 2.168, 0.05496), (1.79, 2.168, 4.823), (2.393, 1.29, 0.05496), (2.393, 1.29, 4.823), (2.393, 2.168, 0.05496), (2.393, 2.168, 4.823), (1.79, 3.001, 0.05496), (1.79, 3.001, 4.823), (1.79, 3.879, 0.05496), (1.79, 3.879, 4.823), (2.393, 3.001, 0.05496), (2.393, 3.001, 4.823), (2.393, 3.879, 0.05496), (2.393, 3.879, 4.823)], [], [(0, 1, 3, 2), (2, 3, 7, 6), (6, 7, 5, 4), (4, 5, 1, 0), (2, 6, 4, 0), (7, 3, 1, 5), (8, 9, 11, 10), (10, 11, 15, 14), (14, 15, 13, 12), (12, 13, 9, 8), (10, 14, 12, 8), (15, 11, 9, 13)])
_uv = me_cube_021.uv_layers.new(name='UVMap')
_uv.uv.foreach_set('vector', [0.5873, 0.5043, 0.5873, 0.5986, 0.5699, 0.5986, 0.5699, 0.5043, 0.5699, 0.5043, 0.5699, 0.5986, 0.5699, 0.5986, 0.5699, 0.5043, 0.5699, 0.5043, 0.5699, 0.5986, 0.5873, 0.5986, 0.5873, 0.5043, 0.5873, 0.5043, 0.5873, 0.5986, 0.5873, 0.5986, 0.5873, 0.5043, 0.5699, 0.5043, 0.5699, 0.5043, 0.5873, 0.5043, 0.5873, 0.5043, 0.5699, 0.5986, 0.5699, 0.5986, 0.5873, 0.5986, 0.5873, 0.5986, 0.5873, 0.5043, 0.5873, 0.5986, 0.5699, 0.5986, 0.5699, 0.5043, 0.5699, 0.5043, 0.5699, 0.5986, 0.5699, 0.5986, 0.5699, 0.5043, 0.5699, 0.5043, 0.5699, 0.5986, 0.5873, 0.5986, 0.5873, 0.5043, 0.5873, 0.5043, 0.5873, 0.5986, 0.5873, 0.5986, 0.5873, 0.5043, 0.5699, 0.5043, 0.5699, 0.5043, 0.5873, 0.5043, 0.5873, 0.5043, 0.5699, 0.5986, 0.5699, 0.5986, 0.5873, 0.5986, 0.5873, 0.5986])
me_cube_021.materials.append(mat_mdl_tower_structure)
me_cube_021.use_remesh_fix_poles = True
me_cube_021.use_remesh_preserve_attributes = False
me_cube_021.update()
me_cube_005 = bpy.data.meshes.new('Cube.005')
me_cube_005.from_pydata([(34.29, 35.45, -1.883), (34.29, 35.45, 0.15), (-34.74, 35.45, -1.883), (-34.74, 35.45, 0.15), (96.92, 106.4, -1.883), (96.92, 106.4, 0.15), (96.92, -19.77, -1.883), (96.92, -19.77, 0.15), (47.1, 106.4, -1.883), (47.1, 106.4, 0.15), (56.16, -19.77, -1.883), (56.16, -19.77, 0.15), (96.92, 60.14, -1.883), (96.92, 60.14, 0.15), (56.16, 65.14, -1.883), (56.16, 65.14, 0.15), (-111.6, 65.14, 0.15), (-111.6, 106.4, 0.15), (-111.6, 106.4, -1.883), (-111.6, 65.14, -1.883), (34.29, -35.52, 0.15), (34.29, -35.52, -1.883), (-34.74, -35.52, -1.883), (-34.74, -35.52, 0.15), (-60.49, 50.78, -1.883), (-60.49, 50.78, 0.15), (-60.49, -50.78, -1.883), (-60.49, -50.78, 0.15), (-110.0, 50.78, -1.883), (-110.0, 50.78, 0.15), (-110.0, -50.78, -1.883), (-110.0, -50.78, 0.15), (-108.0, -63.98, -1.883), (-108.0, -63.98, 0.15), (-108.0, -113.4, -1.883), (-108.0, -113.4, 0.15), (29.52, -63.98, -1.883), (29.52, -63.98, 0.15), (29.52, -113.4, -1.883), (29.52, -113.4, 0.15), (62.26, -36.07, -1.883), (62.26, -36.07, 0.15), (134.5, -36.07, -1.883), (134.5, -36.07, 0.15), (62.26, -48.14, -1.883), (62.26, -48.14, 0.15), (134.5, -48.14, -1.883), (134.5, -48.14, 0.15), (57.6, -63.98, -1.883), (57.6, -63.98, 0.15), (57.6, -182.2, -1.883), (57.6, -182.2, 0.15), (191.0, -63.98, -1.883), (191.0, -63.98, 0.15), (191.0, -182.2, -1.883), (191.0, -182.2, 0.15)], [], [(0, 21, 22, 2), (2, 22, 23, 3), (2, 3, 1, 0), (1, 3, 23, 20), (1, 20, 21, 0), (12, 13, 7, 6), (6, 7, 11, 10), (8, 14, 19, 18), (8, 9, 5, 4), (12, 14, 8, 4), (15, 13, 5, 9), (11, 7, 13, 15), (6, 10, 14, 12), (10, 11, 15, 14), (4, 5, 13, 12), (19, 16, 17, 18), (15, 9, 17, 16), (9, 8, 18, 17), (14, 15, 16, 19), (21, 20, 23, 22), (24, 25, 27, 26), (26, 27, 31, 30), (30, 31, 29, 28), (28, 29, 25, 24), (26, 30, 28, 24), (31, 27, 25, 29), (32, 34, 35, 33), (34, 38, 39, 35), (38, 36, 37, 39), (36, 32, 33, 37), (34, 32, 36, 38), (39, 37, 33, 35), (40, 41, 43, 42), (42, 43, 47, 46), (46, 47, 45, 44), (44, 45, 41, 40), (42, 46, 44, 40), (47, 43, 41, 45), (48, 50, 51, 49), (50, 54, 55, 51), (54, 52, 53, 55), (52, 48, 49, 53), (50, 48, 52, 54), (55, 53, 49, 51)])
_uv = me_cube_005.uv_layers.new(name='UVMap')
_uv.uv.foreach_set('vector', [0.125, 0.75, 0.125, 0.5, 0.375, 0.5, 0.375, 0.75, 0.375, 0.75, 0.375, 0.5, 0.625, 0.5, 0.625, 0.75, 0.375, 0.75, 0.625, 0.75, 0.625, 1.0, 0.375, 1.0, 0.875, 0.75, 0.625, 0.75, 0.625, 0.5, 0.875, 0.5, 0.625, 0.0, 0.625, 0.25, 0.375, 0.25, 0.375, 0.0, 0.375, 0.09888, 0.625, 0.09888, 0.625, 0.25, 0.375, 0.25, 0.375, 0.25, 0.625, 0.25, 0.625, 0.5, 0.375, 0.5, 0.375, 0.75, 0.375, 0.6511, 0.375, 0.6511, 0.375, 0.75, 0.375, 0.75, 0.625, 0.75, 0.625, 1.0, 0.375, 1.0, 0.125, 0.6511, 0.375, 0.6511, 0.375, 0.75, 0.125, 0.75, 0.625, 0.6511, 0.875, 0.6511, 0.875, 0.75, 0.625, 0.75, 0.625, 0.5, 0.875, 0.5, 0.875, 0.6511, 0.625, 0.6511, 0.125, 0.5, 0.375, 0.5, 0.375, 0.6511, 0.125, 0.6511, 0.375, 0.5, 0.625, 0.5, 0.625, 0.6511, 0.375, 0.6511, 0.375, 0.0, 0.625, 0.0, 0.625, 0.09888, 0.375, 0.09888, 0.375, 0.6511, 0.625, 0.6511, 0.625, 0.75, 0.375, 0.75, 0.625, 0.6511, 0.625, 0.75, 0.625, 0.75, 0.625, 0.6511, 0.625, 0.75, 0.375, 0.75, 0.375, 0.75, 0.625, 0.75, 0.375, 0.6511, 0.625, 0.6511, 0.625, 0.6511, 0.375, 0.6511, 0.375, 0.25, 0.625, 0.25, 0.625, 0.5, 0.375, 0.5, 0.375, 0.0, 0.625, 0.0, 0.625, 0.25, 0.375, 0.25, 0.375, 0.25, 0.625, 0.25, 0.625, 0.5, 0.375, 0.5, 0.375, 0.5, 0.625, 0.5, 0.625, 0.75, 0.375, 0.75, 0.375, 0.75, 0.625, 0.75, 0.625, 1.0, 0.375, 1.0, 0.125, 0.5, 0.375, 0.5, 0.375, 0.75, 0.125, 0.75, 0.625, 0.5, 0.875, 0.5, 0.875, 0.75, 0.625, 0.75, 0.375, 0.0, 0.375, 0.25, 0.625, 0.25, 0.625, 0.0, 0.375, 0.25, 0.375, 0.5, 0.625, 0.5, 0.625, 0.25, 0.375, 0.5, 0.375, 0.75, 0.625, 0.75, 0.625, 0.5, 0.375, 0.75, 0.375, 1.0, 0.625, 1.0, 0.625, 0.75, 0.125, 0.5, 0.125, 0.75, 0.375, 0.75, 0.375, 0.5, 0.625, 0.5, 0.625, 0.75, 0.875, 0.75, 0.875, 0.5, 0.375, 0.0, 0.625, 0.0, 0.625, 0.25, 0.375, 0.25, 0.375, 0.25, 0.625, 0.25, 0.625, 0.5, 0.375, 0.5, 0.375, 0.5, 0.625, 0.5, 0.625, 0.75, 0.375, 0.75, 0.375, 0.75, 0.625, 0.75, 0.625, 1.0, 0.375, 1.0, 0.125, 0.5, 0.375, 0.5, 0.375, 0.75, 0.125, 0.75, 0.625, 0.5, 0.875, 0.5, 0.875, 0.75, 0.625, 0.75, 0.375, 0.0, 0.375, 0.25, 0.625, 0.25, 0.625, 0.0, 0.375, 0.25, 0.375, 0.5, 0.625, 0.5, 0.625, 0.25, 0.375, 0.5, 0.375, 0.75, 0.625, 0.75, 0.625, 0.5, 0.375, 0.75, 0.375, 1.0, 0.625, 1.0, 0.625, 0.75, 0.125, 0.5, 0.125, 0.75, 0.375, 0.75, 0.375, 0.5, 0.625, 0.5, 0.625, 0.75, 0.875, 0.75, 0.875, 0.5])
me_cube_005.materials.append(mat_mat_closer_enviro)
me_cube_005.use_remesh_fix_poles = True
me_cube_005.use_remesh_preserve_attributes = False
me_cube_005.update()
me_cube_006 = bpy.data.meshes.new('Cube.006')
me_cube_006.from_pydata([(33.09, 4.201, 0.7841), (15.86, 4.201, 0.7841), (24.48, 4.201, 0.7841), (24.48, 14.46, 0.7841), (-0.5162, 15.98, 0.7841), (-0.5162, 33.61, 0.7841), (29.67, 17.92, 0.7841), (7.91, 17.92, 0.7841), (7.91, 20.81, 0.7841), (29.67, 20.81, 0.7841), (18.41, 14.46, 0.7841), (15.86, 11.91, 0.7841), (17.13, 14.12, 0.7841), (16.2, 13.19, 0.7841), (30.54, 14.46, 0.7841), (33.09, 11.91, 0.7841), (31.82, 14.12, 0.7841), (32.75, 13.19, 0.7841), (29.67, 23.15, 0.7841), (7.91, 23.15, 0.7841), (7.91, 26.05, 0.7841), (29.67, 26.05, 0.7841), (29.67, 28.19, 0.7841), (7.91, 28.19, 0.7841), (7.91, 31.09, 0.7841), (29.67, 31.09, 0.7841), (5.393, 19.03, 0.7841), (2.343, 15.98, 0.7841), (5.244, 18.08, 0.7841), (4.811, 17.23, 0.7841), (4.136, 16.56, 0.7841), (3.286, 16.13, 0.7841), (2.343, 33.61, 0.7841), (5.393, 30.56, 0.7841), (3.286, 33.46, 0.7841), (4.136, 33.03, 0.7841), (4.811, 32.35, 0.7841), (5.244, 31.5, 0.7841), (33.15, -0.8332, 0.7841), (16.09, -0.8332, 0.7841), (16.09, 1.206, 0.7841), (33.15, 1.206, 0.7841)], [], [(15, 17, 16, 14, 3, 2, 0), (9, 8, 7, 6), (2, 3, 10, 12, 13, 11, 1), (21, 20, 19, 18), (25, 24, 23, 22), (33, 37, 36, 35, 34, 32, 5, 4, 27, 31, 30, 29, 28, 26), (41, 40, 39, 38)])
_uv = me_cube_006.uv_layers.new(name='UVMap')
_uv.uv.foreach_set('vector', [0.875, 0.5657, 0.87, 0.5765, 0.8565, 0.5845, 0.838, 0.5874, 0.75, 0.5874, 0.75, 0.5, 0.875, 0.5, 0.875, 0.5874, 0.625, 0.5874, 0.625, 0.5, 0.875, 0.5, 0.75, 0.5, 0.75, 0.5874, 0.662, 0.5874, 0.6435, 0.5845, 0.63, 0.5765, 0.625, 0.5657, 0.625, 0.5, 0.875, 0.5874, 0.625, 0.5874, 0.625, 0.5, 0.875, 0.5, 0.875, 0.5874, 0.625, 0.5874, 0.625, 0.5, 0.875, 0.5, 0.875, 0.5723, 0.8687, 0.577, 0.8504, 0.5812, 0.8218, 0.5845, 0.7858, 0.5867, 0.746, 0.5874, 0.625, 0.5874, 0.625, 0.5, 0.746, 0.5, 0.7858, 0.5007, 0.8218, 0.5029, 0.8504, 0.5062, 0.8687, 0.5104, 0.875, 0.5151, 0.875, 0.5874, 0.625, 0.5874, 0.625, 0.5, 0.875, 0.5])
me_cube_006.materials.append(mat_mat_closer_enviro)
me_cube_006.use_remesh_fix_poles = True
me_cube_006.use_remesh_preserve_attributes = False
me_cube_006.update()
me_plane_006 = bpy.data.meshes.new('Plane.006')
me_plane_006.from_pydata([(-0.4178, -9.85, 0.2076), (-0.4178, -9.85, 4.792), (-0.4178, -8.109, 0.2076), (-0.4178, -8.109, 4.792), (0.01782, -9.85, 0.2076), (0.01782, -9.85, 4.792), (0.01782, -8.109, 0.2076), (0.01782, -8.109, 4.792), (-2.421, -4.392, 0.2076), (-2.421, -4.392, 4.792), (-2.421, -1.347, 0.2076), (-2.421, -1.347, 4.792), (-1.985, -4.392, 0.2076), (-1.985, -4.392, 4.792), (-1.985, -1.347, 0.2076), (-1.985, -1.347, 4.792), (-2.269, -2.142, 1.604), (-2.269, -2.142, 2.13), (-2.269, 1.557, 1.604), (-2.269, 1.557, 2.13), (-1.735, -2.142, 1.604), (-1.735, -2.142, 2.13), (-1.735, 1.557, 1.604), (-1.735, 1.557, 2.13), (-2.138, -2.676, 1.974), (-2.138, -2.676, 2.726), (-2.138, 1.557, 1.974), (-2.138, 1.557, 2.726), (-1.604, -2.676, 1.974), (-1.604, -2.676, 2.726), (-1.604, 1.557, 1.974), (-1.604, 1.557, 2.726), (-2.326, -1.663, 1.228), (-2.326, -1.663, 1.736), (-2.326, 1.698, 1.228), (-2.326, 1.698, 1.736), (-1.792, -1.663, 1.228), (-1.792, -1.663, 1.736), (-1.792, 1.698, 1.228), (-1.792, 1.698, 1.736), (-0.4178, -7.407, 0.2076), (-0.4178, -7.407, 4.792), (-0.4178, -7.26, 0.2076), (-0.4178, -7.26, 4.792), (0.01782, -7.407, 0.2076), (0.01782, -7.407, 4.792), (0.01782, -7.26, 0.2076), (0.01782, -7.26, 4.792), (-2.269, -4.261, 0.2076), (-2.269, -4.261, 4.792), (-2.269, -3.871, 0.2076), (-2.269, -3.871, 4.792), (0.01782, -4.261, 0.2076), (0.01782, -4.261, 4.792), (0.01782, -3.871, 0.2076), (0.01782, -3.871, 4.792), (-2.421, -0.4237, 0.2076), (-2.421, -0.4237, 2.227), (-2.421, 0.3768, 0.2076), (-2.421, 0.3768, 2.227), (-1.985, -0.4237, 0.2076), (-1.985, -0.4237, 2.227), (-1.985, 0.3768, 0.2076), (-1.985, 0.3768, 2.227), (-0.4178, -6.55, 0.2076), (-0.4178, -6.55, 4.792), (-0.4178, -6.403, 0.2076), (-0.4178, -6.403, 4.792), (0.01782, -6.55, 0.2076), (0.01782, -6.55, 4.792), (0.01782, -6.403, 0.2076), (0.01782, -6.403, 4.792), (-0.4178, -5.71, 0.2076), (-0.4178, -5.71, 4.792), (-0.4178, -4.018, 0.2076), (-0.4178, -4.018, 4.792), (0.01782, -5.71, 0.2076), (0.01782, -5.71, 4.792), (0.01782, -4.018, 0.2076), (0.01782, -4.018, 4.792), (-2.38, -0.582, 2.831), (-2.38, -0.582, 4.986), (-2.38, -0.435, 2.831), (-2.38, -0.435, 4.986), (-1.945, -0.582, 2.831), (-1.945, -0.582, 4.986), (-1.945, -0.435, 2.831), (-1.945, -0.435, 4.986)], [], [(0, 1, 3, 2), (4, 6, 7, 5), (1, 0, 4, 5), (2, 3, 7, 6), (8, 9, 11, 10), (12, 14, 15, 13), (9, 8, 12, 13), (10, 11, 15, 14), (16, 17, 19, 18), (20, 22, 23, 21), (17, 16, 20, 21), (18, 19, 23, 22), (16, 18, 22, 20), (24, 25, 27, 26), (28, 30, 31, 29), (25, 24, 28, 29), (26, 27, 31, 30), (24, 26, 30, 28), (32, 33, 35, 34), (36, 38, 39, 37), (33, 32, 36, 37), (34, 35, 39, 38), (32, 34, 38, 36), (40, 41, 43, 42), (44, 46, 47, 45), (41, 40, 44, 45), (42, 43, 47, 46), (48, 49, 51, 50), (52, 54, 55, 53), (49, 48, 52, 53), (50, 51, 55, 54), (56, 57, 59, 58), (60, 62, 63, 61), (57, 56, 60, 61), (58, 59, 63, 62), (27, 25, 29, 31), (64, 65, 67, 66), (68, 70, 71, 69), (65, 64, 68, 69), (66, 67, 71, 70), (72, 73, 75, 74), (76, 78, 79, 77), (73, 72, 76, 77), (74, 75, 79, 78), (80, 81, 83, 82), (84, 86, 87, 85), (81, 80, 84, 85), (82, 83, 87, 86)])
_uv = me_plane_006.uv_layers.new(name='UVMap')
_uv.uv.foreach_set('vector', [0.0, 0.0, 1.0, 0.0, 1.0, 1.0, 0.0, 1.0, 0.0, 0.0, 0.0, 1.0, 1.0, 1.0, 1.0, 0.0, 1.0, 0.0, 0.0, 0.0, 0.0, 0.0, 1.0, 0.0, 0.0, 1.0, 1.0, 1.0, 1.0, 1.0, 0.0, 1.0, 0.0, 0.0, 1.0, 0.0, 1.0, 1.0, 0.0, 1.0, 0.0, 0.0, 0.0, 1.0, 1.0, 1.0, 1.0, 0.0, 1.0, 0.0, 0.0, 0.0, 0.0, 0.0, 1.0, 0.0, 0.0, 1.0, 1.0, 1.0, 1.0, 1.0, 0.0, 1.0, 0.0, 0.0, 1.0, 0.0, 1.0, 1.0, 0.0, 1.0, 0.0, 0.0, 0.0, 1.0, 1.0, 1.0, 1.0, 0.0, 1.0, 0.0, 0.0, 0.0, 0.0, 0.0, 1.0, 0.0, 0.0, 1.0, 1.0, 1.0, 1.0, 1.0, 0.0, 1.0, 0.0, 0.0, 0.0, 1.0, 0.0, 1.0, 0.0, 0.0, 0.0, 0.0, 1.0, 0.0, 1.0, 1.0, 0.0, 1.0, 0.0, 0.0, 0.0, 1.0, 1.0, 1.0, 1.0, 0.0, 1.0, 0.0, 0.0, 0.0, 0.0, 0.0, 1.0, 0.0, 0.0, 1.0, 1.0, 1.0, 1.0, 1.0, 0.0, 1.0, 0.0, 0.0, 0.0, 1.0, 0.0, 1.0, 0.0, 0.0, 0.0, 0.0, 1.0, 0.0, 1.0, 1.0, 0.0, 1.0, 0.0, 0.0, 0.0, 1.0, 1.0, 1.0, 1.0, 0.0, 1.0, 0.0, 0.0, 0.0, 0.0, 0.0, 1.0, 0.0, 0.0, 1.0, 1.0, 1.0, 1.0, 1.0, 0.0, 1.0, 0.0, 0.0, 0.0, 1.0, 0.0, 1.0, 0.0, 0.0, 0.0, 0.0, 1.0, 0.0, 1.0, 1.0, 0.0, 1.0, 0.0, 0.0, 0.0, 1.0, 1.0, 1.0, 1.0, 0.0, 1.0, 0.0, 0.0, 0.0, 0.0, 0.0, 1.0, 0.0, 0.0, 1.0, 1.0, 1.0, 1.0, 1.0, 0.0, 1.0, 0.0, 0.0, 1.0, 0.0, 1.0, 1.0, 0.0, 1.0, 0.0, 0.0, 0.0, 1.0, 1.0, 1.0, 1.0, 0.0, 1.0, 0.0, 0.0, 0.0, 0.0, 0.0, 1.0, 0.0, 0.0, 1.0, 1.0, 1.0, 1.0, 1.0, 0.0, 1.0, 0.0, 0.0, 1.0, 0.0, 1.0, 1.0, 0.0, 1.0, 0.0, 0.0, 0.0, 1.0, 1.0, 1.0, 1.0, 0.0, 1.0, 0.0, 0.0, 0.0, 0.0, 0.0, 1.0, 0.0, 0.0, 1.0, 1.0, 1.0, 1.0, 1.0, 0.0, 1.0, 1.0, 1.0, 1.0, 0.0, 1.0, 0.0, 1.0, 1.0, 0.0, 0.0, 1.0, 0.0, 1.0, 1.0, 0.0, 1.0, 0.0, 0.0, 0.0, 1.0, 1.0, 1.0, 1.0, 0.0, 1.0, 0.0, 0.0, 0.0, 0.0, 0.0, 1.0, 0.0, 0.0, 1.0, 1.0, 1.0, 1.0, 1.0, 0.0, 1.0, 0.0, 0.0, 1.0, 0.0, 1.0, 1.0, 0.0, 1.0, 0.0, 0.0, 0.0, 1.0, 1.0, 1.0, 1.0, 0.0, 1.0, 0.0, 0.0, 0.0, 0.0, 0.0, 1.0, 0.0, 0.0, 1.0, 1.0, 1.0, 1.0, 1.0, 0.0, 1.0, 0.0, 0.0, 1.0, 0.0, 1.0, 1.0, 0.0, 1.0, 0.0, 0.0, 0.0, 1.0, 1.0, 1.0, 1.0, 0.0, 1.0, 0.0, 0.0, 0.0, 0.0, 0.0, 1.0, 0.0, 0.0, 1.0, 1.0, 1.0, 1.0, 1.0, 0.0, 1.0])
me_plane_006.materials.append(mat_mdl_tower_structure)
me_plane_006.use_remesh_fix_poles = True
me_plane_006.use_remesh_preserve_attributes = False
me_plane_006.update()
me_plane_007 = bpy.data.meshes.new('Plane.007')
me_plane_007.from_pydata([(-0.1165, -8.412, 0.2076), (-0.1165, -8.412, 4.792), (-0.1165, -5.347, 0.2076), (-0.1165, -5.347, 4.792), (-2.15, -1.67, 2.726), (-2.15, -1.67, 4.792), (-2.15, 1.395, 2.726), (-2.15, 1.395, 4.792)], [], [(0, 2, 3, 1), (4, 6, 7, 5)])
_uv = me_plane_007.uv_layers.new(name='UVMap')
_uv.uv.foreach_set('vector', [0.0, 0.0, 0.0, 1.0, 1.0, 1.0, 1.0, 0.0, 0.0, 0.0, 0.0, 1.0, 1.0, 1.0, 1.0, 0.0])
me_plane_007.materials.append(mat_mdl_glass)
me_plane_007.use_remesh_fix_poles = True
me_plane_007.use_remesh_preserve_attributes = False
me_plane_007.update()
me_cube_025 = bpy.data.meshes.new('Cube.025')
me_cube_025.from_pydata([(10.16, 0.0, 2.384e-07), (12.85, -10.45, 0.5), (12.85, -10.45, 0.0), (10.16, -4.354, 0.5), (12.85, -3.775, 0.0), (12.85, -3.775, 0.5), (10.91, -3.775, 0.5), (12.28, -10.45, 0.5), (10.16, -4.354, 2.384e-07), (10.91, -3.775, 2.384e-07), (10.91, 0.0, 2.384e-07), (10.91, 0.0, 0.5), (10.16, 0.0, 0.5), (12.28, -10.45, 0.0), (12.28, -4.354, 0.0), (12.28, -4.354, 0.5)], [], [(4, 5, 1, 2), (5, 6, 3, 15), (4, 9, 6, 5), (11, 6, 9, 10), (1, 5, 15, 7), (6, 11, 12, 3), (10, 9, 8, 0), (4, 2, 13, 14), (4, 14, 8, 9), (15, 3, 8, 14), (0, 8, 3, 12), (7, 15, 14, 13)])
_uv = me_cube_025.uv_layers.new(name='UVMap')
_uv.uv.foreach_set('vector', [0.375, 0.6636, 0.625, 0.6636, 0.625, 0.7286, 0.375, 0.7286, 0.625, 0.6636, 0.6464, 0.6636, 0.6464, 0.672, 0.6313, 0.6707, 0.375, 0.6636, 0.6464, 0.6636, 0.6464, 0.6636, 0.625, 0.6636, 0.6464, 0.625, 0.6464, 0.6636, 0.6464, 0.6636, 0.6464, 0.625, 0.625, 0.7286, 0.625, 0.6636, 0.6313, 0.6707, 0.6307, 0.7343, 0.6464, 0.6636, 0.6464, 0.625, 0.6464, 0.625, 0.6464, 0.6636, 0.6464, 0.625, 0.6464, 0.6636, 0.6464, 0.6636, 0.6464, 0.625, 0.375, 0.6636, 0.375, 0.7286, 0.375, 0.7286, 0.375, 0.6636, 0.375, 0.6636, 0.375, 0.6636, 0.6464, 0.6636, 0.6464, 0.6636, 0.6313, 0.6707, 0.6464, 0.672, 0.6464, 0.6636, 0.375, 0.6636, 0.6464, 0.625, 0.6464, 0.6636, 0.6464, 0.6636, 0.6464, 0.625, 0.6307, 0.7343, 0.6313, 0.6707, 0.375, 0.6636, 0.375, 0.7286])
me_cube_025.materials.append(mat_mdl_tower_structure)
me_cube_025.use_remesh_preserve_volume = False
me_cube_025.use_remesh_preserve_attributes = False
me_cube_025.use_mirror_vertex_groups = False
me_cube_025.update()
me_cube_026 = bpy.data.meshes.new('Cube.026')
me_cube_026.from_pydata([(10.16, 0.0, 2.384e-07), (12.85, -10.45, 0.5), (12.85, -10.45, 0.0), (10.16, -4.354, 0.5), (12.85, -3.775, 0.0), (12.85, -3.775, 0.5), (10.91, -3.775, 0.5), (12.28, -10.45, 0.5), (10.16, -4.354, 2.384e-07), (10.91, -3.775, 2.384e-07), (10.91, 0.0, 2.384e-07), (10.91, 0.0, 0.5), (10.16, 0.0, 0.5), (12.28, -10.45, 0.0), (12.28, -4.354, 0.0), (12.28, -4.354, 0.5)], [], [(4, 5, 1, 2), (5, 6, 3, 15), (4, 9, 6, 5), (11, 6, 9, 10), (1, 5, 15, 7), (6, 11, 12, 3), (10, 9, 8, 0), (4, 2, 13, 14), (4, 14, 8, 9), (15, 3, 8, 14), (0, 8, 3, 12), (7, 15, 14, 13)])
_uv = me_cube_026.uv_layers.new(name='UVMap')
_uv.uv.foreach_set('vector', [0.375, 0.6636, 0.625, 0.6636, 0.625, 0.7286, 0.375, 0.7286, 0.625, 0.6636, 0.6464, 0.6636, 0.6464, 0.672, 0.6313, 0.6707, 0.375, 0.6636, 0.6464, 0.6636, 0.6464, 0.6636, 0.625, 0.6636, 0.6464, 0.625, 0.6464, 0.6636, 0.6464, 0.6636, 0.6464, 0.625, 0.625, 0.7286, 0.625, 0.6636, 0.6313, 0.6707, 0.6307, 0.7343, 0.6464, 0.6636, 0.6464, 0.625, 0.6464, 0.625, 0.6464, 0.6636, 0.6464, 0.625, 0.6464, 0.6636, 0.6464, 0.6636, 0.6464, 0.625, 0.375, 0.6636, 0.375, 0.7286, 0.375, 0.7286, 0.375, 0.6636, 0.375, 0.6636, 0.375, 0.6636, 0.6464, 0.6636, 0.6464, 0.6636, 0.6313, 0.6707, 0.6464, 0.672, 0.6464, 0.6636, 0.375, 0.6636, 0.6464, 0.625, 0.6464, 0.6636, 0.6464, 0.6636, 0.6464, 0.625, 0.6307, 0.7343, 0.6313, 0.6707, 0.375, 0.6636, 0.375, 0.7286])
me_cube_026.materials.append(mat_mdl_tower_structure)
me_cube_026.use_remesh_preserve_volume = False
me_cube_026.use_remesh_preserve_attributes = False
me_cube_026.use_mirror_vertex_groups = False
me_cube_026.update()
me_cube_027 = bpy.data.meshes.new('Cube.027')
me_cube_027.from_pydata([(10.16, -1.546, 2.384e-07), (12.85, -10.45, 0.5), (12.85, -10.45, 0.0), (10.16, -4.354, 0.5), (12.85, -3.775, 0.0), (12.85, -3.775, 0.5), (10.91, -3.775, 0.5), (12.28, -10.45, 0.5), (10.16, -4.354, 2.384e-07), (10.91, -3.775, 2.384e-07), (10.91, -1.546, 2.384e-07), (10.91, -1.546, 0.5), (10.16, -1.546, 0.5), (12.28, -10.45, 0.0), (12.28, -4.354, 0.0), (12.28, -4.354, 0.5)], [], [(4, 5, 1, 2), (5, 6, 3, 15), (4, 9, 6, 5), (11, 6, 9, 10), (1, 5, 15, 7), (6, 11, 12, 3), (10, 9, 8, 0), (4, 2, 13, 14), (4, 14, 8, 9), (15, 3, 8, 14), (0, 8, 3, 12), (7, 15, 14, 13), (11, 10, 0, 12)])
_uv = me_cube_027.uv_layers.new(name='UVMap')
_uv.uv.foreach_set('vector', [0.375, 0.6636, 0.625, 0.6636, 0.625, 0.7286, 0.375, 0.7286, 0.625, 0.6636, 0.6464, 0.6636, 0.6464, 0.672, 0.6313, 0.6707, 0.375, 0.6636, 0.6464, 0.6636, 0.6464, 0.6636, 0.625, 0.6636, 0.6464, 0.625, 0.6464, 0.6636, 0.6464, 0.6636, 0.6464, 0.625, 0.625, 0.7286, 0.625, 0.6636, 0.6313, 0.6707, 0.6307, 0.7343, 0.6464, 0.6636, 0.6464, 0.625, 0.6464, 0.625, 0.6464, 0.6636, 0.6464, 0.625, 0.6464, 0.6636, 0.6464, 0.6636, 0.6464, 0.625, 0.375, 0.6636, 0.375, 0.7286, 0.375, 0.7286, 0.375, 0.6636, 0.375, 0.6636, 0.375, 0.6636, 0.6464, 0.6636, 0.6464, 0.6636, 0.6313, 0.6707, 0.6464, 0.672, 0.6464, 0.6636, 0.375, 0.6636, 0.6464, 0.625, 0.6464, 0.6636, 0.6464, 0.6636, 0.6464, 0.625, 0.6307, 0.7343, 0.6313, 0.6707, 0.375, 0.6636, 0.375, 0.7286, 0.6464, 0.625, 0.6464, 0.625, 0.6464, 0.625, 0.6464, 0.625])
me_cube_027.materials.append(mat_mdl_tower_structure)
me_cube_027.use_remesh_preserve_volume = False
me_cube_027.use_remesh_preserve_attributes = False
me_cube_027.use_mirror_vertex_groups = False
me_cube_027.update()
me_cube_024 = bpy.data.meshes.new('Cube.024')
me_cube_024.from_pydata([(10.43, 4.035, 1.0), (12.37, 10.32, 1.0), (12.37, 4.312, 1.0), (10.2, 12.53, 1.0), (4.722, 10.16, 1.0), (4.722, 12.53, 1.0), (10.2, 12.53, 0.6147), (-0.02271, 10.16, 1.0), (10.16, -0.0164, 1.0), (12.37, 10.32, 0.6147), (10.43, 4.035, -0.01357), (12.65, 10.43, -0.01357), (12.65, 4.035, -0.01357), (10.31, 12.81, -0.01357), (4.445, 10.43, -0.01357), (4.445, 12.81, -0.01357), (4.722, 10.16, 0.6147), (0.0, 10.43, -0.01357), (10.43, 0.0, -0.01357), (8.215, 6.378, 0.6147), (10.16, 4.312, 0.6147), (10.43, 10.43, 0.6147), (12.65, 10.43, 1.0), (12.65, 4.035, 1.0), (10.16, 4.312, 1.0), (10.31, 12.81, 1.0), (4.445, 12.81, 1.0), (4.445, 10.43, 1.0), (0.0, 10.43, 1.0), (10.43, 0.0, 1.0), (6.506, 8.514, 0.6147), (-0.02271, 8.59, 0.6147), (8.215, -0.0164, 0.6147), (12.37, 4.312, 0.6147), (4.722, 12.53, 0.6147), (-0.02271, 10.16, 0.6147), (10.16, -0.0164, 0.6147)], [], [(24, 2, 33, 20), (3, 5, 34, 6), (8, 24, 20, 36), (22, 23, 12, 11), (23, 0, 10, 12), (25, 22, 11, 13), (27, 26, 15, 14), (26, 25, 13, 15), (28, 27, 14, 17), (21, 9, 6), (0, 29, 18, 10), (16, 35, 31, 30), (2, 1, 9, 33), (1, 2, 23, 22), (2, 24, 0, 23), (3, 1, 22, 25), (4, 5, 26, 27), (5, 3, 25, 26), (7, 4, 27, 28), (21, 16, 30), (24, 8, 29, 0), (21, 6, 34, 16), (21, 20, 33, 9), (5, 4, 16, 34), (20, 19, 32, 36), (19, 21, 30), (20, 21, 19), (4, 7, 35, 16), (1, 3, 6, 9)])
_uv = me_cube_024.uv_layers.new(name='UVMap')
_uv.uv.foreach_set('vector', [0.6337, 0.579, 0.625, 0.5733, 0.625, 0.5733, 0.6337, 0.579, 0.625, 0.5, 0.625, 0.5, 0.625, 0.5, 0.625, 0.5, 0.6337, 0.6584, 0.6337, 0.579, 0.6337, 0.579, 0.6337, 0.6584, 0.625, 0.5, 0.625, 0.5767, 0.625, 0.5767, 0.625, 0.5, 0.625, 0.5767, 0.625, 0.5767, 0.625, 0.5767, 0.625, 0.5767, 0.625, 0.5, 0.625, 0.5, 0.625, 0.5, 0.625, 0.5, 0.625, 0.5, 0.625, 0.5, 0.625, 0.5, 0.625, 0.5, 0.625, 0.5, 0.625, 0.5, 0.625, 0.5, 0.625, 0.5, 0.7402, 0.5, 0.6959, 0.5, 0.6959, 0.5, 0.7402, 0.5, 0.723, 0.886, 0.723, 0.886, 0.723, 0.886, 0.625, 0.5767, 0.625, 0.6635, 0.625, 0.6635, 0.625, 0.5767, 0.7634, 0.8892, 0.7875, 0.8932, 0.7877, 0.922, 0.7619, 0.9076, 0.625, 0.5733, 0.625, 0.5, 0.625, 0.5, 0.625, 0.5733, 0.625, 0.5, 0.625, 0.5733, 0.625, 0.5767, 0.625, 0.5, 0.625, 0.5733, 0.6337, 0.579, 0.625, 0.5767, 0.625, 0.5767, 0.625, 0.5, 0.625, 0.5, 0.625, 0.5, 0.625, 0.5, 0.625, 0.5, 0.625, 0.5, 0.625, 0.5, 0.625, 0.5, 0.625, 0.5, 0.625, 0.5, 0.625, 0.5, 0.625, 0.5, 0.7377, 0.5125, 0.6956, 0.5055, 0.6959, 0.5, 0.7402, 0.5, 0.723, 0.886, 0.7633, 0.8893, 0.7619, 0.9076, 0.6337, 0.579, 0.6337, 0.6584, 0.625, 0.6635, 0.625, 0.5767, 0.723, 0.886, 0.723, 0.886, 0.723, 0.886, 0.723, 0.886, 0.723, 0.886, 0.728, 0.9313, 0.723, 0.928, 0.723, 0.886, 0.625, 0.5, 0.625, 0.5, 0.625, 0.5, 0.625, 0.5, 0.728, 0.9313, 0.7586, 0.9368, 0.7586, 0.9775, 0.728, 0.9767, 0.7442, 0.9262, 0.723, 0.886, 0.7619, 0.9076, 0.726, 0.9299, 0.723, 0.886, 0.7442, 0.9262, 0.6956, 0.5055, 0.7377, 0.5125, 0.7377, 0.5125, 0.6956, 0.5055, 0.625, 0.5, 0.625, 0.5, 0.625, 0.5, 0.625, 0.5])
me_cube_024.materials.append(mat_mdl_tower_structure)
me_cube_024.use_remesh_fix_poles = True
me_cube_024.use_remesh_preserve_attributes = False
me_cube_024.update()
me_cube_028 = bpy.data.meshes.new('Cube.028')
me_cube_028.from_pydata([(-0.08776, 8.163, 3.0), (8.178, -0.1366, 3.0), (8.178, 6.4, 3.0), (6.415, 8.163, 3.0), (0.0, 9.019, 0.4309), (9.033, 0.0, 0.4309), (9.033, 6.754, 0.4309), (6.769, 9.019, 0.4309), (0.0, 9.019, 3.0), (9.033, 0.0, 3.0), (6.769, 9.019, 3.0), (9.033, 6.754, 3.0), (-0.08776, -0.1366, 4.0), (-0.08776, 8.163, 4.0), (8.178, -0.1366, 4.0), (6.415, 8.163, 4.0), (8.178, 6.4, 4.0)], [], [(1, 2, 16, 14), (8, 10, 7, 4), (11, 9, 5, 6), (10, 11, 6, 7), (0, 3, 10, 8), (2, 1, 9, 11), (3, 2, 11, 10), (13, 12, 14, 16, 15), (2, 3, 15, 16), (3, 0, 13, 15)])
_uv = me_cube_028.uv_layers.new(name='UVMap')
_uv.uv.foreach_set('vector', [0.6783, 0.9465, 0.6783, 0.9465, 0.6783, 0.9651, 0.6783, 0.9651, 0.526, 0.9465, 0.652, 0.9465, 0.652, 0.8987, 0.526, 0.8987, 0.6942, 0.9465, 0.6942, 0.9465, 0.6942, 0.8987, 0.6942, 0.8987, 0.652, 0.9465, 0.6942, 0.9465, 0.6942, 0.8987, 0.652, 0.8987, 0.5244, 0.9465, 0.6454, 0.9465, 0.652, 0.9465, 0.526, 0.9465, 0.6783, 0.9465, 0.6783, 0.9465, 0.6942, 0.9465, 0.6942, 0.9465, 0.6454, 0.9465, 0.6783, 0.9465, 0.6942, 0.9465, 0.652, 0.9465, 0.5244, 0.9651, 0.5244, 0.9651, 0.6783, 0.9651, 0.6783, 0.9651, 0.6454, 0.9651, 0.6783, 0.9465, 0.6454, 0.9465, 0.6454, 0.9651, 0.6783, 0.9651, 0.6454, 0.9465, 0.5244, 0.9465, 0.5244, 0.9651, 0.6454, 0.9651])
me_cube_028.materials.append(mat_mdl_tower_structure)
me_cube_028.use_remesh_fix_poles = True
me_cube_028.use_remesh_preserve_attributes = False
me_cube_028.update()
me_cube_029 = bpy.data.meshes.new('Cube.029')
me_cube_029.from_pydata([(-0.3045, 4.99, -1.52), (-0.3045, 4.99, 0.0464), (-0.3045, 5.83, -1.52), (-0.3045, 5.83, 0.0464), (0.3045, 4.99, -1.52), (0.3045, 4.99, 0.0464), (0.3045, 5.83, -1.52), (0.3045, 5.83, 0.0464), (-0.3045, 3.972, -1.52), (-0.3045, 3.972, 0.0464), (-0.3045, 4.811, -1.52), (-0.3045, 4.811, 0.0464), (0.3045, 3.972, -1.52), (0.3045, 3.972, 0.0464), (0.3045, 4.811, -1.52), (0.3045, 4.811, 0.0464), (-1.734, 4.99, -1.52), (-1.734, 4.99, 0.0464), (-1.734, 5.83, -1.52), (-1.734, 5.83, 0.0464), (-1.125, 4.99, -1.52), (-1.125, 4.99, 0.0464), (-1.125, 5.83, -1.52), (-1.125, 5.83, 0.0464), (-1.734, 3.972, -1.52), (-1.734, 3.972, 0.0464), (-1.734, 4.811, -1.52), (-1.734, 4.811, 0.0464), (-1.125, 3.972, -1.52), (-1.125, 3.972, 0.0464), (-1.125, 4.811, -1.52), (-1.125, 4.811, 0.0464), (-3.197, 4.99, -1.52), (-3.197, 4.99, 0.0464), (-3.197, 5.83, -1.52), (-3.197, 5.83, 0.0464), (-2.589, 4.99, -1.52), (-2.589, 4.99, 0.0464), (-2.589, 5.83, -1.52), (-2.589, 5.83, 0.0464), (-3.197, 3.972, -1.52), (-3.197, 3.972, 0.0464), (-3.197, 4.811, -1.52), (-3.197, 4.811, 0.0464), (-2.589, 3.972, -1.52), (-2.589, 3.972, 0.0464), (-2.589, 4.811, -1.52), (-2.589, 4.811, 0.0464), (6.555, -5.671, -0.04027), (6.555, -5.671, 0.8443), (6.555, -5.255, -0.04027), (6.555, -5.255, 0.8443), (6.962, -5.671, -0.04027), (6.962, -5.671, 0.8443), (6.962, -5.255, -0.04027), (6.962, -5.255, 0.8443), (6.555, -4.894, -0.04027), (6.555, -4.894, 1.35), (6.555, -4.477, -0.04027), (6.555, -4.477, 1.35), (6.962, -4.894, -0.04027), (6.962, -4.894, 1.35), (6.962, -4.477, -0.04027), (6.962, -4.477, 1.35), (6.555, -4.156, -0.04027), (6.555, -4.156, 0.9008), (6.555, -3.74, -0.04027), (6.555, -3.74, 0.9008), (6.962, -4.156, -0.04027), (6.962, -4.156, 0.9008), (6.962, -3.74, -0.04027), (6.962, -3.74, 0.9008), (6.141, -5.823, -1.52), (6.141, -5.823, 0.09248), (6.141, -3.453, -1.52), (6.141, -3.453, 0.09248), (7.504, -5.823, -1.52), (7.504, -5.823, 0.09248), (-0.3045, 2.903, 0.0464), (-0.3045, 2.903, -1.52), (6.899, -3.453, -1.52), (7.504, -4.057, -1.52), (7.504, -4.057, 0.09248), (6.899, -3.453, 0.09248), (-0.3045, 3.742, -1.52), (-0.3045, 3.742, 0.0464), (0.3045, 2.903, -1.52), (0.3045, 2.903, 0.0464), (0.3045, 3.742, -1.52), (0.3045, 3.742, 0.0464), (4.931, 3.561, 0.1353), (4.931, 3.561, -1.52), (4.931, 5.137, -1.52), (4.931, 5.137, 0.1353), (6.074, 3.561, -1.52), (6.074, 3.561, 0.1353), (6.074, 5.137, -1.52), (6.074, 5.137, 0.1353), (5.361, 4.305, 0.7902), (5.361, 4.305, 0.6524), (5.361, 5.212, 0.6524), (5.361, 5.212, 0.7902), (6.019, 4.305, 0.6524), (6.019, 4.305, 0.7902), (6.019, 5.212, 0.6524), (6.019, 5.212, 0.7902), (5.362, 4.627, 0.7571), (5.362, 4.627, 0.06555), (5.362, 5.024, 0.06555), (5.362, 5.024, 0.7571), (5.65, 4.627, 0.06555), (5.65, 4.627, 0.7571), (5.65, 5.024, 0.06555), (5.65, 5.024, 0.7571), (2.893, -2.61, -0.0646), (2.893, -2.61, -1.52), (2.893, -1.277, -1.52), (2.893, -1.277, -0.0646), (3.86, -2.61, -1.52), (3.86, -2.61, -0.0646), (3.86, -1.277, -1.52), (3.86, -1.277, -0.0646), (2.893, -4.61, -0.0646), (2.893, -4.61, -1.52), (2.893, -3.277, -1.52), (2.893, -3.277, -0.0646), (3.86, -4.61, -1.52), (3.86, -4.61, -0.0646), (3.86, -3.277, -1.52), (3.86, -3.277, -0.0646), (-2.771, -3.505, 0.9104), (-2.771, -3.505, -1.52), (-2.771, -0.4517, -1.52), (-2.771, -0.4517, 0.9104), (-0.556, -3.505, -1.52), (-0.556, -3.505, 0.9104), (-0.556, -0.4517, -1.52), (-0.556, -0.4517, 0.9104), (3.191, -3.425, 0.006442), (3.191, -3.425, -1.52), (3.191, -2.405, -1.52), (3.191, -2.405, 0.006442), (3.535, -3.425, -1.52), (3.535, -3.425, 0.006442), (3.535, -2.405, -1.52), (3.535, -2.405, 0.006442), (-0.6395, -1.93, 0.2954), (-0.6395, -1.93, -1.52), (-0.6395, -0.6917, -1.52), (-0.6395, -0.6917, 0.2954), (0.01268, -1.93, -1.52), (0.01268, -1.93, 0.2954), (0.01268, -0.6917, -1.52), (0.01268, -0.6917, 0.2954), (-2.609, -5.117, 0.2954), (-2.609, -5.117, -1.52), (-2.609, -3.879, -1.52), (-2.609, -3.879, 0.2954), (-1.957, -5.117, -1.52), (-1.957, -5.117, 0.2954), (-1.957, -3.879, -1.52), (-1.957, -3.879, 0.2954), (-3.702, -5.117, 0.2954), (-3.702, -5.117, -1.52), (-3.702, -3.879, -1.52), (-3.702, -3.879, 0.2954), (-3.05, -5.117, -1.52), (-3.05, -5.117, 0.2954), (-3.05, -3.879, -1.52), (-3.05, -3.879, 0.2954), (-4.873, -5.117, 0.2954), (-4.873, -5.117, -1.52), (-4.873, -3.879, -1.52), (-4.873, -3.879, 0.2954), (-4.22, -5.117, -1.52), (-4.22, -5.117, 0.2954), (-4.22, -3.879, -1.52), (-4.22, -3.879, 0.2954), (-2.609, -6.714, 0.2954), (-2.609, -6.714, -1.52), (-2.609, -5.475, -1.52), (-2.609, -5.475, 0.2954), (-1.957, -6.714, -1.52), (-1.957, -6.714, 0.2954), (-1.957, -5.475, -1.52), (-1.957, -5.475, 0.2954), (-6.25, -5.096, 0.2954), (-6.25, -5.096, -1.52), (-6.25, -3.858, -1.52), (-6.25, -3.858, 0.2954), (-5.598, -5.096, -1.52), (-5.598, -5.096, 0.2954), (-5.598, -3.858, -1.52), (-5.598, -3.858, 0.2954), (-4.873, -6.714, 0.2954), (-4.873, -6.714, -1.52), (-4.873, -5.475, -1.52), (-4.873, -5.475, 0.2954), (-4.22, -6.714, -1.52), (-4.22, -6.714, 0.2954), (-4.22, -5.475, -1.52), (-4.22, -5.475, 0.2954), (-5.16, -1.82, 0.2954), (-5.16, -1.82, -1.52), (-5.16, -0.5812, -1.52), (-5.16, -0.5812, 0.2954), (-4.508, -1.82, -1.52), (-4.508, -1.82, 0.2954), (-4.508, -0.5812, -1.52), (-4.508, -0.5812, 0.2954), (-6.331, -1.82, 0.2954), (-6.331, -1.82, -1.52), (-6.331, -0.5812, -1.52), (-6.331, -0.5812, 0.2954), (-5.678, -1.82, -1.52), (-5.678, -1.82, 0.2954), (-5.678, -0.5812, -1.52), (-5.678, -0.5812, 0.2954), (-3.702, -3.485, 0.2954), (-3.702, -3.485, -1.52), (-3.702, -2.246, -1.52), (-3.702, -2.246, 0.2954), (-3.05, -3.485, -1.52), (-3.05, -3.485, 0.2954), (-3.05, -2.246, -1.52), (-3.05, -2.246, 0.2954), (-4.873, -3.485, 0.2954), (-4.873, -3.485, -1.52), (-4.873, -2.246, -1.52), (-4.873, -2.246, 0.2954), (-4.22, -3.485, -1.52), (-4.22, -3.485, 0.2954), (-4.22, -2.246, -1.52), (-4.22, -2.246, 0.2954), (-1.528, 4.062, -0.159), (-1.528, 4.062, 0.4575), (-1.528, 4.333, -0.159), (-1.528, 4.333, 0.4575), (-1.331, 4.062, -0.159), (-1.331, 4.062, 0.4575), (-1.331, 4.333, -0.159), (-1.331, 4.333, 0.4575)], [], [(0, 1, 3, 2), (2, 3, 7, 6), (6, 7, 5, 4), (4, 5, 1, 0), (2, 6, 4, 0), (7, 3, 1, 5), (8, 9, 11, 10), (10, 11, 15, 14), (14, 15, 13, 12), (12, 13, 9, 8), (10, 14, 12, 8), (15, 11, 9, 13), (16, 17, 19, 18), (18, 19, 23, 22), (22, 23, 21, 20), (20, 21, 17, 16), (18, 22, 20, 16), (23, 19, 17, 21), (24, 25, 27, 26), (26, 27, 31, 30), (30, 31, 29, 28), (28, 29, 25, 24), (26, 30, 28, 24), (31, 27, 25, 29), (32, 33, 35, 34), (34, 35, 39, 38), (38, 39, 37, 36), (36, 37, 33, 32), (34, 38, 36, 32), (39, 35, 33, 37), (40, 41, 43, 42), (42, 43, 47, 46), (46, 47, 45, 44), (44, 45, 41, 40), (42, 46, 44, 40), (47, 43, 41, 45), (48, 49, 51, 50), (50, 51, 55, 54), (54, 55, 53, 52), (52, 53, 49, 48), (50, 54, 52, 48), (55, 51, 49, 53), (56, 57, 59, 58), (58, 59, 63, 62), (62, 63, 61, 60), (60, 61, 57, 56), (58, 62, 60, 56), (63, 59, 57, 61), (64, 65, 67, 66), (66, 67, 71, 70), (70, 71, 69, 68), (68, 69, 65, 64), (66, 70, 68, 64), (71, 67, 65, 69), (72, 73, 75, 74), (81, 82, 77, 76), (82, 83, 75, 73, 77), (76, 77, 73, 72), (74, 75, 83, 80), (79, 78, 85, 84), (82, 81, 80, 83), (74, 80, 81, 76, 72), (84, 85, 89, 88), (88, 89, 87, 86), (86, 87, 78, 79), (84, 88, 86, 79), (89, 85, 78, 87), (91, 90, 93, 92), (92, 93, 97, 96), (96, 97, 95, 94), (94, 95, 90, 91), (92, 96, 94, 91), (97, 93, 90, 95), (99, 98, 101, 100), (100, 101, 105, 104), (104, 105, 103, 102), (102, 103, 98, 99), (100, 104, 102, 99), (105, 101, 98, 103), (107, 106, 109, 108), (108, 109, 113, 112), (112, 113, 111, 110), (110, 111, 106, 107), (108, 112, 110, 107), (113, 109, 106, 111), (115, 114, 117, 116), (116, 117, 121, 120), (120, 121, 119, 118), (118, 119, 114, 115), (116, 120, 118, 115), (121, 117, 114, 119), (123, 122, 125, 124), (124, 125, 129, 128), (128, 129, 127, 126), (126, 127, 122, 123), (124, 128, 126, 123), (129, 125, 122, 127), (131, 130, 133, 132), (132, 133, 137, 136), (136, 137, 135, 134), (134, 135, 130, 131), (132, 136, 134, 131), (137, 133, 130, 135), (139, 138, 141, 140), (140, 141, 145, 144), (144, 145, 143, 142), (142, 143, 138, 139), (140, 144, 142, 139), (145, 141, 138, 143), (147, 146, 149, 148), (148, 149, 153, 152), (152, 153, 151, 150), (150, 151, 146, 147), (148, 152, 150, 147), (153, 149, 146, 151), (155, 154, 157, 156), (156, 157, 161, 160), (160, 161, 159, 158), (158, 159, 154, 155), (156, 160, 158, 155), (161, 157, 154, 159), (163, 162, 165, 164), (164, 165, 169, 168), (168, 169, 167, 166), (166, 167, 162, 163), (164, 168, 166, 163), (169, 165, 162, 167), (171, 170, 173, 172), (172, 173, 177, 176), (176, 177, 175, 174), (174, 175, 170, 171), (172, 176, 174, 171), (177, 173, 170, 175), (179, 178, 181, 180), (180, 181, 185, 184), (184, 185, 183, 182), (182, 183, 178, 179), (180, 184, 182, 179), (185, 181, 178, 183), (187, 186, 189, 188), (188, 189, 193, 192), (192, 193, 191, 190), (190, 191, 186, 187), (188, 192, 190, 187), (193, 189, 186, 191), (195, 194, 197, 196), (196, 197, 201, 200), (200, 201, 199, 198), (198, 199, 194, 195), (196, 200, 198, 195), (201, 197, 194, 199), (203, 202, 205, 204), (204, 205, 209, 208), (208, 209, 207, 206), (206, 207, 202, 203), (204, 208, 206, 203), (209, 205, 202, 207), (211, 210, 213, 212), (212, 213, 217, 216), (216, 217, 215, 214), (214, 215, 210, 211), (212, 216, 214, 211), (217, 213, 210, 215), (219, 218, 221, 220), (220, 221, 225, 224), (224, 225, 223, 222), (222, 223, 218, 219), (220, 224, 222, 219), (225, 221, 218, 223), (227, 226, 229, 228), (228, 229, 233, 232), (232, 233, 231, 230), (230, 231, 226, 227), (228, 232, 230, 227), (233, 229, 226, 231), (234, 235, 237, 236), (236, 237, 241, 240), (240, 241, 239, 238), (238, 239, 235, 234), (236, 240, 238, 234), (241, 237, 235, 239)])
_uv = me_cube_029.uv_layers.new(name='UVMap')
_uv.uv.foreach_set('vector', [0.5203, 0.9303, 0.5203, 0.9594, 0.5203, 0.9594, 0.5203, 0.9303, 0.5203, 0.9303, 0.5203, 0.9594, 0.5317, 0.9594, 0.5317, 0.9303, 0.5317, 0.9303, 0.5317, 0.9594, 0.5317, 0.9594, 0.5317, 0.9303, 0.5317, 0.9303, 0.5317, 0.9594, 0.5203, 0.9594, 0.5203, 0.9303, 0.5203, 0.9303, 0.5317, 0.9303, 0.5317, 0.9303, 0.5203, 0.9303, 0.5317, 0.9594, 0.5203, 0.9594, 0.5203, 0.9594, 0.5317, 0.9594, 0.5203, 0.9303, 0.5203, 0.9594, 0.5203, 0.9594, 0.5203, 0.9303, 0.5203, 0.9303, 0.5203, 0.9594, 0.5317, 0.9594, 0.5317, 0.9303, 0.5317, 0.9303, 0.5317, 0.9594, 0.5317, 0.9594, 0.5317, 0.9303, 0.5317, 0.9303, 0.5317, 0.9594, 0.5203, 0.9594, 0.5203, 0.9303, 0.5203, 0.9303, 0.5317, 0.9303, 0.5317, 0.9303, 0.5203, 0.9303, 0.5317, 0.9594, 0.5203, 0.9594, 0.5203, 0.9594, 0.5317, 0.9594, 0.4937, 0.9303, 0.4937, 0.9594, 0.4937, 0.9594, 0.4937, 0.9303, 0.4937, 0.9303, 0.4937, 0.9594, 0.505, 0.9594, 0.505, 0.9303, 0.505, 0.9303, 0.505, 0.9594, 0.505, 0.9594, 0.505, 0.9303, 0.505, 0.9303, 0.505, 0.9594, 0.4937, 0.9594, 0.4937, 0.9303, 0.4937, 0.9303, 0.505, 0.9303, 0.505, 0.9303, 0.4937, 0.9303, 0.505, 0.9594, 0.4937, 0.9594, 0.4937, 0.9594, 0.505, 0.9594, 0.4937, 0.9303, 0.4937, 0.9594, 0.4937, 0.9594, 0.4937, 0.9303, 0.4937, 0.9303, 0.4937, 0.9594, 0.505, 0.9594, 0.505, 0.9303, 0.505, 0.9303, 0.505, 0.9594, 0.505, 0.9594, 0.505, 0.9303, 0.505, 0.9303, 0.505, 0.9594, 0.4937, 0.9594, 0.4937, 0.9303, 0.4937, 0.9303, 0.505, 0.9303, 0.505, 0.9303, 0.4937, 0.9303, 0.505, 0.9594, 0.4937, 0.9594, 0.4937, 0.9594, 0.505, 0.9594, 0.4665, 0.9303, 0.4665, 0.9594, 0.4665, 0.9594, 0.4665, 0.9303, 0.4665, 0.9303, 0.4665, 0.9594, 0.4778, 0.9594, 0.4778, 0.9303, 0.4778, 0.9303, 0.4778, 0.9594, 0.4778, 0.9594, 0.4778, 0.9303, 0.4778, 0.9303, 0.4778, 0.9594, 0.4665, 0.9594, 0.4665, 0.9303, 0.4665, 0.9303, 0.4778, 0.9303, 0.4778, 0.9303, 0.4665, 0.9303, 0.4778, 0.9594, 0.4665, 0.9594, 0.4665, 0.9594, 0.4778, 0.9594, 0.4665, 0.9303, 0.4665, 0.9594, 0.4665, 0.9594, 0.4665, 0.9303, 0.4665, 0.9303, 0.4665, 0.9594, 0.4778, 0.9594, 0.4778, 0.9303, 0.4778, 0.9303, 0.4778, 0.9594, 0.4778, 0.9594, 0.4778, 0.9303, 0.4778, 0.9303, 0.4778, 0.9594, 0.4665, 0.9594, 0.4665, 0.9303, 0.4665, 0.9303, 0.4778, 0.9303, 0.4778, 0.9303, 0.4665, 0.9303, 0.4778, 0.9594, 0.4665, 0.9594, 0.4665, 0.9594, 0.4778, 0.9594, 0.6481, 0.9578, 0.6481, 0.9743, 0.6481, 0.9743, 0.6481, 0.9578, 0.6481, 0.9578, 0.6481, 0.9743, 0.6556, 0.9743, 0.6556, 0.9578, 0.6556, 0.9578, 0.6556, 0.9743, 0.6556, 0.9743, 0.6556, 0.9578, 0.6556, 0.9578, 0.6556, 0.9743, 0.6481, 0.9743, 0.6481, 0.9578, 0.6481, 0.9578, 0.6556, 0.9578, 0.6556, 0.9578, 0.6481, 0.9578, 0.6556, 0.9743, 0.6481, 0.9743, 0.6481, 0.9743, 0.6556, 0.9743, 0.6481, 0.9578, 0.6481, 0.9837, 0.6481, 0.9837, 0.6481, 0.9578, 0.6481, 0.9578, 0.6481, 0.9837, 0.6556, 0.9837, 0.6556, 0.9578, 0.6556, 0.9578, 0.6556, 0.9837, 0.6556, 0.9837, 0.6556, 0.9578, 0.6556, 0.9578, 0.6556, 0.9837, 0.6481, 0.9837, 0.6481, 0.9578, 0.6481, 0.9578, 0.6556, 0.9578, 0.6556, 0.9578, 0.6481, 0.9578, 0.6556, 0.9837, 0.6481, 0.9837, 0.6481, 0.9837, 0.6556, 0.9837, 0.6481, 0.9578, 0.6481, 0.9754, 0.6481, 0.9754, 0.6481, 0.9578, 0.6481, 0.9578, 0.6481, 0.9754, 0.6556, 0.9754, 0.6556, 0.9578, 0.6556, 0.9578, 0.6556, 0.9754, 0.6556, 0.9754, 0.6556, 0.9578, 0.6556, 0.9578, 0.6556, 0.9754, 0.6481, 0.9754, 0.6481, 0.9578, 0.6481, 0.9578, 0.6556, 0.9578, 0.6556, 0.9578, 0.6481, 0.9578, 0.6556, 0.9754, 0.6481, 0.9754, 0.6481, 0.9754, 0.6556, 0.9754, 0.6403, 0.9303, 0.6403, 0.9603, 0.6403, 0.9603, 0.6403, 0.9303, 0.6657, 0.9303, 0.6657, 0.9603, 0.6657, 0.9603, 0.6657, 0.9303, 0.6657, 0.9603, 0.6545, 0.9603, 0.6403, 0.9603, 0.6403, 0.9603, 0.6657, 0.9603, 0.6657, 0.9303, 0.6657, 0.9603, 0.6403, 0.9603, 0.6403, 0.9303, 0.6403, 0.9303, 0.6403, 0.9603, 0.6545, 0.9603, 0.6545, 0.9303, 0.5203, 0.9303, 0.5203, 0.9594, 0.5203, 0.9594, 0.5203, 0.9303, 0.6657, 0.9603, 0.6657, 0.9303, 0.6545, 0.9303, 0.6545, 0.9603, 0.6403, 0.9303, 0.6545, 0.9303, 0.6657, 0.9303, 0.6657, 0.9303, 0.6403, 0.9303, 0.5203, 0.9303, 0.5203, 0.9594, 0.5317, 0.9594, 0.5317, 0.9303, 0.5317, 0.9303, 0.5317, 0.9594, 0.5317, 0.9594, 0.5317, 0.9303, 0.5317, 0.9303, 0.5317, 0.9594, 0.5203, 0.9594, 0.5203, 0.9303, 0.5203, 0.9303, 0.5317, 0.9303, 0.5317, 0.9303, 0.5203, 0.9303, 0.5317, 0.9594, 0.5203, 0.9594, 0.5203, 0.9594, 0.5317, 0.9594, 0.6178, 0.9303, 0.6178, 0.9611, 0.6178, 0.9611, 0.6178, 0.9303, 0.6178, 0.9303, 0.6178, 0.9611, 0.6391, 0.9611, 0.6391, 0.9303, 0.6391, 0.9303, 0.6391, 0.9611, 0.6391, 0.9611, 0.6391, 0.9303, 0.6391, 0.9303, 0.6391, 0.9611, 0.6178, 0.9611, 0.6178, 0.9303, 0.6178, 0.9303, 0.6391, 0.9303, 0.6391, 0.9303, 0.6178, 0.9303, 0.6391, 0.9611, 0.6178, 0.9611, 0.6178, 0.9611, 0.6391, 0.9611, 0.6258, 0.9707, 0.6258, 0.9733, 0.6258, 0.9733, 0.6258, 0.9707, 0.6258, 0.9707, 0.6258, 0.9733, 0.6381, 0.9733, 0.6381, 0.9707, 0.6381, 0.9707, 0.6381, 0.9733, 0.6381, 0.9733, 0.6381, 0.9707, 0.6381, 0.9707, 0.6381, 0.9733, 0.6258, 0.9733, 0.6258, 0.9707, 0.6258, 0.9707, 0.6381, 0.9707, 0.6381, 0.9707, 0.6258, 0.9707, 0.6381, 0.9733, 0.6258, 0.9733, 0.6258, 0.9733, 0.6381, 0.9733, 0.6258, 0.9598, 0.6258, 0.9727, 0.6258, 0.9727, 0.6258, 0.9598, 0.6258, 0.9598, 0.6258, 0.9727, 0.6312, 0.9727, 0.6312, 0.9598, 0.6312, 0.9598, 0.6312, 0.9727, 0.6312, 0.9727, 0.6312, 0.9598, 0.6312, 0.9598, 0.6312, 0.9727, 0.6258, 0.9727, 0.6258, 0.9598, 0.6258, 0.9598, 0.6312, 0.9598, 0.6312, 0.9598, 0.6258, 0.9598, 0.6312, 0.9727, 0.6258, 0.9727, 0.6258, 0.9727, 0.6312, 0.9727, 0.5799, 0.9303, 0.5799, 0.9574, 0.5799, 0.9574, 0.5799, 0.9303, 0.5799, 0.9303, 0.5799, 0.9574, 0.5979, 0.9574, 0.5979, 0.9303, 0.5979, 0.9303, 0.5979, 0.9574, 0.5979, 0.9574, 0.5979, 0.9303, 0.5979, 0.9303, 0.5979, 0.9574, 0.5799, 0.9574, 0.5799, 0.9303, 0.5799, 0.9303, 0.5979, 0.9303, 0.5979, 0.9303, 0.5799, 0.9303, 0.5979, 0.9574, 0.5799, 0.9574, 0.5799, 0.9574, 0.5979, 0.9574, 0.5799, 0.9303, 0.5799, 0.9574, 0.5799, 0.9574, 0.5799, 0.9303, 0.5799, 0.9303, 0.5799, 0.9574, 0.5979, 0.9574, 0.5979, 0.9303, 0.5979, 0.9303, 0.5979, 0.9574, 0.5979, 0.9574, 0.5979, 0.9303, 0.5979, 0.9303, 0.5979, 0.9574, 0.5799, 0.9574, 0.5799, 0.9303, 0.5799, 0.9303, 0.5979, 0.9303, 0.5979, 0.9303, 0.5799, 0.9303, 0.5979, 0.9574, 0.5799, 0.9574, 0.5799, 0.9574, 0.5979, 0.9574, 0.4744, 0.9303, 0.4744, 0.9755, 0.4744, 0.9755, 0.4744, 0.9303, 0.4744, 0.9303, 0.4744, 0.9755, 0.5156, 0.9755, 0.5156, 0.9303, 0.5156, 0.9303, 0.5156, 0.9755, 0.5156, 0.9755, 0.5156, 0.9303, 0.5156, 0.9303, 0.5156, 0.9755, 0.4744, 0.9755, 0.4744, 0.9303, 0.4744, 0.9303, 0.5156, 0.9303, 0.5156, 0.9303, 0.4744, 0.9303, 0.5156, 0.9755, 0.4744, 0.9755, 0.4744, 0.9755, 0.5156, 0.9755, 0.5854, 0.9303, 0.5854, 0.9587, 0.5854, 0.9587, 0.5854, 0.9303, 0.5854, 0.9303, 0.5854, 0.9587, 0.5918, 0.9587, 0.5918, 0.9303, 0.5918, 0.9303, 0.5918, 0.9587, 0.5918, 0.9587, 0.5918, 0.9303, 0.5918, 0.9303, 0.5918, 0.9587, 0.5854, 0.9587, 0.5854, 0.9303, 0.5854, 0.9303, 0.5918, 0.9303, 0.5918, 0.9303, 0.5854, 0.9303, 0.5918, 0.9587, 0.5854, 0.9587, 0.5854, 0.9587, 0.5918, 0.9587, 0.5141, 0.9303, 0.5141, 0.9641, 0.5141, 0.9641, 0.5141, 0.9303, 0.5141, 0.9303, 0.5141, 0.9641, 0.5262, 0.9641, 0.5262, 0.9303, 0.5262, 0.9303, 0.5262, 0.9641, 0.5262, 0.9641, 0.5262, 0.9303, 0.5262, 0.9303, 0.5262, 0.9641, 0.5141, 0.9641, 0.5141, 0.9303, 0.5141, 0.9303, 0.5262, 0.9303, 0.5262, 0.9303, 0.5141, 0.9303, 0.5262, 0.9641, 0.5141, 0.9641, 0.5141, 0.9641, 0.5262, 0.9641, 0.4774, 0.9303, 0.4774, 0.9641, 0.4774, 0.9641, 0.4774, 0.9303, 0.4774, 0.9303, 0.4774, 0.9641, 0.4896, 0.9641, 0.4896, 0.9303, 0.4896, 0.9303, 0.4896, 0.9641, 0.4896, 0.9641, 0.4896, 0.9303, 0.4896, 0.9303, 0.4896, 0.9641, 0.4774, 0.9641, 0.4774, 0.9303, 0.4774, 0.9303, 0.4896, 0.9303, 0.4896, 0.9303, 0.4774, 0.9303, 0.4896, 0.9641, 0.4774, 0.9641, 0.4774, 0.9641, 0.4896, 0.9641, 0.4571, 0.9303, 0.4571, 0.9641, 0.4571, 0.9641, 0.4571, 0.9303, 0.4571, 0.9303, 0.4571, 0.9641, 0.4692, 0.9641, 0.4692, 0.9303, 0.4692, 0.9303, 0.4692, 0.9641, 0.4692, 0.9641, 0.4692, 0.9303, 0.4692, 0.9303, 0.4692, 0.9641, 0.4571, 0.9641, 0.4571, 0.9303, 0.4571, 0.9303, 0.4692, 0.9303, 0.4692, 0.9303, 0.4571, 0.9303, 0.4692, 0.9641, 0.4571, 0.9641, 0.4571, 0.9641, 0.4692, 0.9641, 0.4353, 0.9303, 0.4353, 0.9641, 0.4353, 0.9641, 0.4353, 0.9303, 0.4353, 0.9303, 0.4353, 0.9641, 0.4474, 0.9641, 0.4474, 0.9303, 0.4474, 0.9303, 0.4474, 0.9641, 0.4474, 0.9641, 0.4474, 0.9303, 0.4474, 0.9303, 0.4474, 0.9641, 0.4353, 0.9641, 0.4353, 0.9303, 0.4353, 0.9303, 0.4474, 0.9303, 0.4474, 0.9303, 0.4353, 0.9303, 0.4474, 0.9641, 0.4353, 0.9641, 0.4353, 0.9641, 0.4474, 0.9641, 0.4774, 0.9303, 0.4774, 0.9641, 0.4774, 0.9641, 0.4774, 0.9303, 0.4774, 0.9303, 0.4774, 0.9641, 0.4896, 0.9641, 0.4896, 0.9303, 0.4896, 0.9303, 0.4896, 0.9641, 0.4896, 0.9641, 0.4896, 0.9303, 0.4896, 0.9303, 0.4896, 0.9641, 0.4774, 0.9641, 0.4774, 0.9303, 0.4774, 0.9303, 0.4896, 0.9303, 0.4896, 0.9303, 0.4774, 0.9303, 0.4896, 0.9641, 0.4774, 0.9641, 0.4774, 0.9641, 0.4896, 0.9641, 0.4096, 0.9303, 0.4096, 0.9641, 0.4096, 0.9641, 0.4096, 0.9303, 0.4096, 0.9303, 0.4096, 0.9641, 0.4218, 0.9641, 0.4218, 0.9303, 0.4218, 0.9303, 0.4218, 0.9641, 0.4218, 0.9641, 0.4218, 0.9303, 0.4218, 0.9303, 0.4218, 0.9641, 0.4096, 0.9641, 0.4096, 0.9303, 0.4096, 0.9303, 0.4218, 0.9303, 0.4218, 0.9303, 0.4096, 0.9303, 0.4218, 0.9641, 0.4096, 0.9641, 0.4096, 0.9641, 0.4218, 0.9641, 0.4353, 0.9303, 0.4353, 0.9641, 0.4353, 0.9641, 0.4353, 0.9303, 0.4353, 0.9303, 0.4353, 0.9641, 0.4474, 0.9641, 0.4474, 0.9303, 0.4474, 0.9303, 0.4474, 0.9641, 0.4474, 0.9641, 0.4474, 0.9303, 0.4474, 0.9303, 0.4474, 0.9641, 0.4353, 0.9641, 0.4353, 0.9303, 0.4353, 0.9303, 0.4474, 0.9303, 0.4474, 0.9303, 0.4353, 0.9303, 0.4474, 0.9641, 0.4353, 0.9641, 0.4353, 0.9641, 0.4474, 0.9641, 0.4299, 0.9303, 0.4299, 0.9641, 0.4299, 0.9641, 0.4299, 0.9303, 0.4299, 0.9303, 0.4299, 0.9641, 0.4421, 0.9641, 0.4421, 0.9303, 0.4421, 0.9303, 0.4421, 0.9641, 0.4421, 0.9641, 0.4421, 0.9303, 0.4421, 0.9303, 0.4421, 0.9641, 0.4299, 0.9641, 0.4299, 0.9303, 0.4299, 0.9303, 0.4421, 0.9303, 0.4421, 0.9303, 0.4299, 0.9303, 0.4421, 0.9641, 0.4299, 0.9641, 0.4299, 0.9641, 0.4421, 0.9641, 0.4081, 0.9303, 0.4081, 0.9641, 0.4081, 0.9641, 0.4081, 0.9303, 0.4081, 0.9303, 0.4081, 0.9641, 0.4203, 0.9641, 0.4203, 0.9303, 0.4203, 0.9303, 0.4203, 0.9641, 0.4203, 0.9641, 0.4203, 0.9303, 0.4203, 0.9303, 0.4203, 0.9641, 0.4081, 0.9641, 0.4081, 0.9303, 0.4081, 0.9303, 0.4203, 0.9303, 0.4203, 0.9303, 0.4081, 0.9303, 0.4203, 0.9641, 0.4081, 0.9641, 0.4081, 0.9641, 0.4203, 0.9641, 0.4571, 0.9303, 0.4571, 0.9641, 0.4571, 0.9641, 0.4571, 0.9303, 0.4571, 0.9303, 0.4571, 0.9641, 0.4692, 0.9641, 0.4692, 0.9303, 0.4692, 0.9303, 0.4692, 0.9641, 0.4692, 0.9641, 0.4692, 0.9303, 0.4692, 0.9303, 0.4692, 0.9641, 0.4571, 0.9641, 0.4571, 0.9303, 0.4571, 0.9303, 0.4692, 0.9303, 0.4692, 0.9303, 0.4571, 0.9303, 0.4692, 0.9641, 0.4571, 0.9641, 0.4571, 0.9641, 0.4692, 0.9641, 0.4353, 0.9303, 0.4353, 0.9641, 0.4353, 0.9641, 0.4353, 0.9303, 0.4353, 0.9303, 0.4353, 0.9641, 0.4474, 0.9641, 0.4474, 0.9303, 0.4474, 0.9303, 0.4474, 0.9641, 0.4474, 0.9641, 0.4474, 0.9303, 0.4474, 0.9303, 0.4474, 0.9641, 0.4353, 0.9641, 0.4353, 0.9303, 0.4353, 0.9303, 0.4474, 0.9303, 0.4474, 0.9303, 0.4353, 0.9303, 0.4474, 0.9641, 0.4353, 0.9641, 0.4353, 0.9641, 0.4474, 0.9641, 0.4975, 0.9556, 0.4975, 0.9671, 0.4975, 0.9671, 0.4975, 0.9556, 0.4975, 0.9556, 0.4975, 0.9671, 0.5012, 0.9671, 0.5012, 0.9556, 0.5012, 0.9556, 0.5012, 0.9671, 0.5012, 0.9671, 0.5012, 0.9556, 0.5012, 0.9556, 0.5012, 0.9671, 0.4975, 0.9671, 0.4975, 0.9556, 0.4975, 0.9556, 0.5012, 0.9556, 0.5012, 0.9556, 0.4975, 0.9556, 0.5012, 0.9671, 0.4975, 0.9671, 0.4975, 0.9671, 0.5012, 0.9671])
me_cube_029.materials.append(mat_mdl_tower_structure)
me_cube_029.use_remesh_fix_poles = True
me_cube_029.use_remesh_preserve_attributes = False
me_cube_029.update()
me_cube_003 = bpy.data.meshes.new('Cube.003')
me_cube_003.from_pydata([(0.6005, 5.12, 0.2199), (0.6005, 5.12, 0.1064), (0.6005, -5.12, 0.2199), (0.6005, -5.12, 0.1064), (0.6005, -5.12, -0.5264), (0.6005, -5.12, -0.4128), (0.6005, 5.12, -0.5264), (0.6005, 5.12, -0.4128), (0.4925, -0.05678, 0.2297), (0.4925, 0.05678, 0.2297), (0.4925, -0.05678, -1.164), (0.4925, 0.05678, -1.164), (0.4925, -1.041, 0.2297), (0.4925, -0.9276, 0.2297), (0.4925, -1.041, -1.164), (0.4925, -0.9276, -1.164), (0.4925, 0.9832, 0.2297), (0.4925, 1.097, 0.2297), (0.4925, 0.9832, -1.164), (0.4925, 1.097, -1.164), (0.4925, 2.173, 0.2297), (0.4925, 2.287, 0.2297), (0.4925, 2.173, -1.164), (0.4925, 2.287, -1.164), (0.4925, -2.226, 0.2297), (0.4925, -2.112, 0.2297), (0.4925, -2.226, -1.164), (0.4925, -2.112, -1.164), (0.6201, -1.027, -0.03676), (0.6201, -1.027, 0.0768), (-2.61, -1.027, -0.03676), (-2.61, -1.027, 0.0768), (0.6201, 1.199, -0.03676), (0.6201, 1.199, 0.0768), (-2.61, 1.199, -0.03676), (-2.61, 1.199, 0.0768), (-1.728, -3.919, 0.07887), (-1.728, -3.919, 0.1924), (-1.728, 4.022, 0.07887), (-1.728, 4.022, 0.1924), (-1.728, -3.919, -0.1572), (-1.728, -3.919, -0.04367), (-1.728, 4.022, -0.1572), (-1.728, 4.022, -0.04367), (0.6005, -5.12, -1.269), (0.6005, -5.12, -1.156), (0.6005, 5.12, -1.269), (0.6005, 5.12, -1.156)], [], [(1, 0, 2, 3), (6, 7, 5, 4), (9, 8, 10, 11), (13, 12, 14, 15), (17, 16, 18, 19), (21, 20, 22, 23), (25, 24, 26, 27), (30, 31, 29, 28), (34, 35, 33, 32), (38, 39, 37, 36), (42, 43, 41, 40), (46, 47, 45, 44)])
_uv = me_cube_003.uv_layers.new(name='UVMap')
_uv.uv.foreach_set('vector', [0.375, 0.5, 0.625, 0.5, 0.625, 0.75, 0.375, 0.75, 0.375, 0.5, 0.625, 0.5, 0.625, 0.75, 0.375, 0.75, 0.375, 0.5, 0.625, 0.5, 0.625, 0.75, 0.375, 0.75, 0.375, 0.5, 0.625, 0.5, 0.625, 0.75, 0.375, 0.75, 0.375, 0.5, 0.625, 0.5, 0.625, 0.75, 0.375, 0.75, 0.375, 0.5, 0.625, 0.5, 0.625, 0.75, 0.375, 0.75, 0.375, 0.5, 0.625, 0.5, 0.625, 0.75, 0.375, 0.75, 0.375, 0.5, 0.625, 0.5, 0.625, 0.75, 0.375, 0.75, 0.375, 0.5, 0.625, 0.5, 0.625, 0.75, 0.375, 0.75, 0.375, 0.5, 0.625, 0.5, 0.625, 0.75, 0.375, 0.75, 0.375, 0.5, 0.625, 0.5, 0.625, 0.75, 0.375, 0.75, 0.375, 0.5, 0.625, 0.5, 0.625, 0.75, 0.375, 0.75])
me_cube_003.materials.append(mat_mat_meta_structure)
me_cube_003.use_remesh_fix_poles = True
me_cube_003.use_remesh_preserve_attributes = False
me_cube_003.update()

# ---- curves / text
txt_text = bpy.data.curves.new('Text', 'FONT')
txt_text.dimensions = '2D'
txt_text.body = 'ELTSEN'
txt_text.materials.append(mat_mat_neon)
txt_text.resolution_u = 1
txt_text.align_x = 'CENTER'
txt_text.size = 5.0
txt_text.small_caps_scale = 1.0

# ---- objects
ob_empty = bpy.data.objects.new('Empty', None)
ob_light = bpy.data.objects.new('Light', light_light)
ob_camera = bpy.data.objects.new('Camera', cam_camera)
ob_corner_pillar_002 = bpy.data.objects.new('Corner_pillar.002', me_plane_002)
ob_walls = bpy.data.objects.new('Walls', me_cube_004)
ob_walls_002 = bpy.data.objects.new('Walls.002', me_cube_016)
ob_ground_001 = bpy.data.objects.new('ground.001', me_plane_009)
ob_ground_002 = bpy.data.objects.new('ground.002', me_plane_009)
ob_ground = bpy.data.objects.new('ground', me_plane_009)
ob_glass = bpy.data.objects.new('Glass', me_plane)
ob_plane_001 = bpy.data.objects.new('Plane.001', me_plane_001)
ob_cube_001 = bpy.data.objects.new('Cube.001', me_cube_009)
ob_cube_002 = bpy.data.objects.new('Cube.002', me_cube_009)
ob_cube_003 = bpy.data.objects.new('Cube.003', me_cube_009)
ob_plane_002 = bpy.data.objects.new('Plane.002', me_plane_010)
ob_plane_003 = bpy.data.objects.new('Plane.003', me_plane_011)
ob_cube_004 = bpy.data.objects.new('Cube.004', me_cube_009)
ob_plane_004 = bpy.data.objects.new('Plane.004', me_plane_012)
ob_bordure_haute_001 = bpy.data.objects.new('Bordure_haute.001', me_cube_002)
ob_bordure_haute_004 = bpy.data.objects.new('Bordure_haute.004', me_cube_002)
ob_bordure_haute_005 = bpy.data.objects.new('Bordure_haute.005', me_cube_002)
ob_plane_005 = bpy.data.objects.new('Plane.005', me_plane_014)
ob_cube_005 = bpy.data.objects.new('Cube.005', me_cube_019)
ob_cube_006 = bpy.data.objects.new('Cube.006', me_cube_019)
ob_cube_007 = bpy.data.objects.new('Cube.007', me_cube_021)
ob_cube = bpy.data.objects.new('Cube', me_cube_005)
ob_jardin = bpy.data.objects.new('Jardin', me_cube_006)
ob_corner_pillar_010 = bpy.data.objects.new('Corner_pillar.010', me_plane_006)
ob_corner_pillar_011 = bpy.data.objects.new('Corner_pillar.011', me_plane_007)
ob_bordure_haute_006 = bpy.data.objects.new('Bordure_haute.006', me_cube_025)
ob_bordure_haute_007 = bpy.data.objects.new('Bordure_haute.007', me_cube_026)
ob_bordure_haute_008 = bpy.data.objects.new('Bordure_haute.008', me_cube_027)
ob_cube_010 = bpy.data.objects.new('Cube.010', me_cube_024)
ob_cube_011 = bpy.data.objects.new('Cube.011', me_cube_028)
ob_details_roof = bpy.data.objects.new('Details_roof', me_cube_029)
ob_text = bpy.data.objects.new('Text', txt_text)
ob_cube_008 = bpy.data.objects.new('Cube.008', me_cube_003)

# ---- transforms, parenting, visibility, modifiers, constraints
ob_empty.location = (0.0, 0.0, 0.6418)
ob_light.location = (4.076, 1.005, 5.904)
ob_light.rotation_euler = (0.6503, 0.05522, 1.866)
ob_light.lock_rotations_4d = False
ob_light.empty_display_type = 'ARROWS'
ob_light.color = (0.0, 0.0, 0.0, 0.0)
ob_light.lineart.crease_threshold = 0.0
ob_camera.location = (7.359, -6.926, 4.958)
ob_camera.rotation_euler = (1.109, 0.0, 0.8149)
ob_camera.lock_rotations_4d = False
ob_camera.empty_display_type = 'ARROWS'
ob_camera.color = (0.0, 0.0, 0.0, 0.0)
ob_camera.display_type = 'WIRE'
ob_camera.lineart.crease_threshold = 0.0
ob_corner_pillar_002.location = (0.0, 0.0, 0.0)
ob_corner_pillar_002.rotation_euler = (0.7854, -1.571, 0.0)
_m = ob_corner_pillar_002.modifiers.new('Mirror', 'MIRROR')
_m.use_axis = (True, True, False)
_m.use_bisect_axis = (True, True, False)
_m.use_bisect_flip_axis = (False, True, False)
_m.mirror_object = ob_empty
ob_walls.location = (12.5, 0.0, 0.0)
_m = ob_walls.modifiers.new('Solidify', 'SOLIDIFY')
_m.thickness = -0.36
_m.offset = 0.0
_m.use_even_offset = True
ob_walls_002.location = (0.0, 0.0, 0.0)
ob_walls_002.rotation_euler = (0.0, -0.0, 1.571)
_m = ob_walls_002.modifiers.new('Solidify', 'SOLIDIFY')
_m.thickness = -0.36
_m.offset = 0.0
_m.use_even_offset = True
ob_ground_001.location = (0.0, 0.0, 0.1)
_m = ob_ground_001.modifiers.new('Mirror', 'MIRROR')
_m.use_axis = (True, True, False)
_m = ob_ground_001.modifiers.new('Solidify', 'SOLIDIFY')
_m.thickness = 0.25
ob_ground_002.location = (0.0, 0.0, 2.5)
_m = ob_ground_002.modifiers.new('Mirror', 'MIRROR')
_m.use_axis = (True, True, False)
_m = ob_ground_002.modifiers.new('Solidify', 'SOLIDIFY')
_m.thickness = 0.25
ob_ground.location = (0.0, 0.0, 5.0)
_m = ob_ground.modifiers.new('Mirror', 'MIRROR')
_m.use_axis = (True, True, False)
_m.use_bisect_axis = (True, True, False)
_m.use_bisect_flip_axis = (False, True, False)
_m = ob_ground.modifiers.new('Solidify', 'SOLIDIFY')
_m.thickness = 0.25
ob_glass.location = (12.5, 0.0, 0.0)
ob_plane_001.location = (12.5, 10.0, 0.0)
_m = ob_plane_001.modifiers.new('Solidify', 'SOLIDIFY')
_m.thickness = 0.4
_m.offset = 0.0
_m = ob_plane_001.modifiers.new('Array', 'ARRAY')
_m.fit_type = 'FIT_LENGTH'
_m.count = 21
_m.fit_length = 6.0
_m.use_constant_offset = True
_m.constant_offset_displace = (0.0, -0.85, 0.0)
_m.use_relative_offset = False
ob_cube_001.location = (12.5, 0.0, 0.0)
ob_cube_002.location = (12.5, 0.0, 5.0)
ob_cube_002.rotation_euler = (3.142, 0.0, 0.0)
ob_cube_003.location = (12.5, 0.0, 2.5)
ob_plane_002.location = (12.5, -4.0, 0.0)
_m = ob_plane_002.modifiers.new('Solidify', 'SOLIDIFY')
_m.thickness = 0.4
_m.offset = 0.0
_m = ob_plane_002.modifiers.new('Array', 'ARRAY')
_m.fit_type = 'FIT_LENGTH'
_m.count = 21
_m.fit_length = 6.6
_m.use_constant_offset = True
_m.constant_offset_displace = (0.0, -0.85, 0.0)
_m.use_relative_offset = False
ob_plane_003.location = (10.5, 3.835, 0.0)
_m = ob_plane_003.modifiers.new('Solidify', 'SOLIDIFY')
_m.thickness = 0.4
_m.offset = 0.0
_m = ob_plane_003.modifiers.new('Array', 'ARRAY')
_m.fit_type = 'FIT_LENGTH'
_m.count = 21
_m.fit_length = 8.0
_m.use_constant_offset = True
_m.constant_offset_displace = (0.0, -0.85, 0.0)
_m.use_relative_offset = False
ob_cube_004.location = (12.5, 0.0, 2.5)
ob_cube_004.rotation_euler = (3.142, 0.0, 0.0)
ob_plane_004.location = (11.5, 4.0, 0.0)
ob_bordure_haute_001.location = (0.0, 0.0, -0.25)
ob_bordure_haute_001.lock_rotations_4d = False
ob_bordure_haute_001.empty_display_type = 'ARROWS'
ob_bordure_haute_001.lineart.crease_threshold = 0.0
_m = ob_bordure_haute_001.modifiers.new('Mirror', 'MIRROR')
_m.use_axis = (False, True, False)
_m.use_bisect_axis = (False, True, False)
_m.use_bisect_flip_axis = (False, True, False)
ob_bordure_haute_004.location = (0.0, 0.0, 4.75)
ob_bordure_haute_004.lock_rotations_4d = False
ob_bordure_haute_004.empty_display_type = 'ARROWS'
ob_bordure_haute_004.lineart.crease_threshold = 0.0
_m = ob_bordure_haute_004.modifiers.new('Mirror', 'MIRROR')
_m.use_axis = (False, True, False)
_m.use_bisect_axis = (False, True, False)
_m.use_bisect_flip_axis = (False, True, False)
ob_bordure_haute_005.location = (0.0, 0.0, 2.3)
ob_bordure_haute_005.lock_rotations_4d = False
ob_bordure_haute_005.empty_display_type = 'ARROWS'
ob_bordure_haute_005.lineart.crease_threshold = 0.0
_m = ob_bordure_haute_005.modifiers.new('Mirror', 'MIRROR')
_m.use_axis = (False, True, False)
_m.use_bisect_axis = (False, True, False)
_m.use_bisect_flip_axis = (False, True, False)
ob_plane_005.location = (11.5, -4.0, 0.0)
ob_cube_005.location = (12.5, 0.0, 0.0)
ob_cube_006.location = (12.5, 0.0, 0.0)
ob_cube_006.rotation_euler = (0.0, -0.0, 3.142)
ob_cube_007.location = (12.5, 0.0, 0.0)
ob_cube_007.rotation_euler = (0.0, -0.0, 3.142)
_m = ob_cube_007.modifiers.new('Mirror', 'MIRROR')
_m.use_axis = (False, True, False)
_m.use_bisect_axis = (False, True, False)
ob_cube.location = (0.0, 0.0, 0.0)
ob_jardin.location = (0.0, 0.0, 0.0)
_m = ob_jardin.modifiers.new('Mirror', 'MIRROR')
_m.use_axis = (True, True, False)
_m.use_bisect_axis = (True, True, False)
ob_corner_pillar_010.location = (12.5, 0.0, -2.132e-14)
_m = ob_corner_pillar_010.modifiers.new('Mirror', 'MIRROR')
_m.use_axis = (False, True, False)
_m.use_bisect_axis = (False, True, False)
_m.use_bisect_flip_axis = (False, True, False)
ob_corner_pillar_011.location = (12.5, 0.0, -2.132e-14)
_m = ob_corner_pillar_011.modifiers.new('Mirror', 'MIRROR')
_m.use_axis = (False, True, False)
_m.use_bisect_axis = (False, True, False)
_m.use_bisect_flip_axis = (False, True, False)
ob_bordure_haute_006.location = (0.0, 0.0, 4.75)
ob_bordure_haute_006.lock_rotations_4d = False
ob_bordure_haute_006.empty_display_type = 'ARROWS'
ob_bordure_haute_006.lineart.crease_threshold = 0.0
_m = ob_bordure_haute_006.modifiers.new('Mirror', 'MIRROR')
_m.use_axis = (False, True, False)
_m.use_bisect_axis = (False, True, False)
_m.use_bisect_flip_axis = (False, True, False)
ob_bordure_haute_007.location = (0.0, 0.0, 2.5)
ob_bordure_haute_007.lock_rotations_4d = False
ob_bordure_haute_007.empty_display_type = 'ARROWS'
ob_bordure_haute_007.lineart.crease_threshold = 0.0
_m = ob_bordure_haute_007.modifiers.new('Mirror', 'MIRROR')
_m.use_axis = (False, True, False)
_m.use_bisect_axis = (False, True, False)
_m.use_bisect_flip_axis = (False, True, False)
ob_bordure_haute_008.location = (0.0, 0.0, 0.0)
ob_bordure_haute_008.lock_rotations_4d = False
ob_bordure_haute_008.empty_display_type = 'ARROWS'
ob_bordure_haute_008.lineart.crease_threshold = 0.0
_m = ob_bordure_haute_008.modifiers.new('Mirror', 'MIRROR')
_m.use_axis = (False, True, False)
_m.use_bisect_axis = (False, True, False)
_m.use_bisect_flip_axis = (False, True, False)
ob_cube_010.location = (0.0, 0.0, 5.0)
_m = ob_cube_010.modifiers.new('Mirror', 'MIRROR')
_m.use_axis = (True, True, False)
_m.use_bisect_axis = (True, True, False)
ob_cube_011.location = (0.0, 0.0, 5.0)
_m = ob_cube_011.modifiers.new('Mirror', 'MIRROR')
_m.use_axis = (True, True, False)
_m.use_bisect_axis = (True, True, False)
ob_details_roof.location = (0.0, 0.0, 10.37)
ob_text.location = (13.08, 0.0, 4.395)
ob_text.rotation_euler = (1.571, -0.0, 1.571)
_m = ob_text.modifiers.new('Solidify', 'SOLIDIFY')
_m.thickness = 0.15
ob_cube_008.location = (12.29, 0.0, 6.036)
_m = ob_cube_008.modifiers.new('Solidify', 'SOLIDIFY')
_m.thickness = 0.11

# ---- collection membership
scene.collection.objects.link(ob_empty)
col_collection.objects.link(ob_light)
col_collection.objects.link(ob_camera)
col_floor_25x25.objects.link(ob_corner_pillar_002)
col_floor_25x25.objects.link(ob_walls)
col_floor_25x25.objects.link(ob_walls_002)
col_floor_25x25.objects.link(ob_ground_001)
col_floor_25x25.objects.link(ob_ground_002)
col_floor_25x25.objects.link(ob_ground)
col_side_25x25.objects.link(ob_glass)
col_side_25x25.objects.link(ob_plane_001)
col_side_25x25.objects.link(ob_cube_001)
col_side_25x25.objects.link(ob_cube_002)
col_side_25x25.objects.link(ob_cube_003)
col_side_25x25.objects.link(ob_plane_002)
col_side_25x25.objects.link(ob_plane_003)
col_side_25x25.objects.link(ob_cube_004)
col_side_25x25.objects.link(ob_plane_004)
col_side_25x25.objects.link(ob_bordure_haute_001)
col_side_25x25.objects.link(ob_bordure_haute_004)
col_side_25x25.objects.link(ob_bordure_haute_005)
col_side_25x25.objects.link(ob_plane_005)
col_side_25x25.objects.link(ob_cube_005)
col_side_25x25.objects.link(ob_cube_006)
col_side_25x25.objects.link(ob_cube_007)
col_closer_enviro.objects.link(ob_cube)
col_closer_enviro.objects.link(ob_jardin)
col_side_base_entrance_25x25.objects.link(ob_corner_pillar_010)
col_side_base_entrance_25x25.objects.link(ob_corner_pillar_011)
col_side_base_entrance_25x25.objects.link(ob_bordure_haute_006)
col_side_base_entrance_25x25.objects.link(ob_bordure_haute_007)
col_side_base_entrance_25x25.objects.link(ob_bordure_haute_008)
col_top_25x25.objects.link(ob_cube_010)
col_top_25x25.objects.link(ob_cube_011)
col_top_25x25.objects.link(ob_details_roof)
col_top_25x25.objects.link(ob_text)
col_top_25x25.objects.link(ob_cube_008)
def _layer_coll(name, lc=None):
    lc = lc or bpy.context.view_layer.layer_collection
    for c in lc.children:
        if c.name == name: return c
        r = _layer_coll(name, c)
        if r: return r
_layer_coll('Collection').exclude = True
_layer_coll('Building').exclude = True
_layer_coll('Floor_25x25').exclude = True
_layer_coll('Side_Base_Entrance_25x25').exclude = True

# ---- scene / render settings (as saved in the file)
scene.camera = ob_camera
scene.frame_start = 1; scene.frame_end = 250; scene.frame_set(1)
scene.render.engine = 'BLENDER_EEVEE_NEXT'
scene.cycles.sampling_pattern = 'TABULATED_SOBOL'
scene.cycles.use_light_tree = False
scene.view_settings.view_transform = 'Filmic'
bpy.context.view_layer.update()
